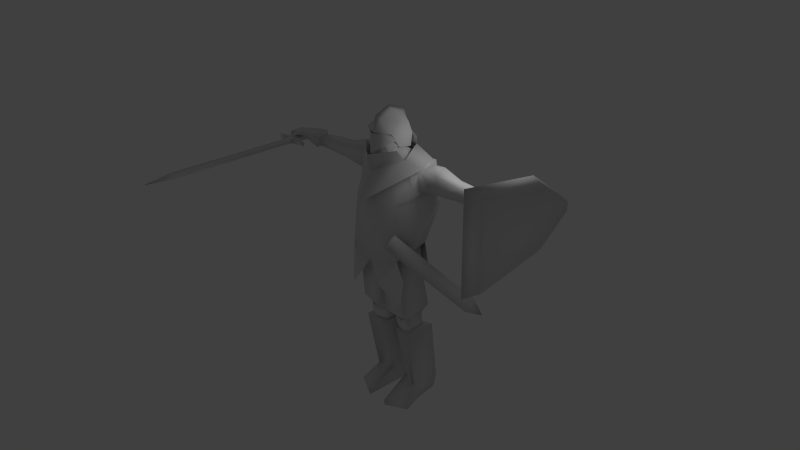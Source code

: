 # Source: knight.blend  (saved by Blender 2.56.2; exported with 4.5.12 LTS)
import bpy
from mathutils import Matrix  # noqa: F401  (used for matrix-valued properties, if any)

bpy.ops.wm.read_factory_settings(use_empty=True)
scene = bpy.context.scene
scene.name = 'Scene'

# ---- collections
col_collection_1 = bpy.data.collections.new('Collection 1'); scene.collection.children.link(col_collection_1)
col_collection_2 = bpy.data.collections.new('Collection 2'); scene.collection.children.link(col_collection_2)
col_collection_2.hide_render = True
col_collection_2.hide_viewport = True

# ---- materials (node trees are filled in below, after node groups)
mat_knight = bpy.data.materials.new('knight')
mat_knight.alpha_threshold = 0.0
mat_knight.use_transparent_shadow = False
mat_knight.roughness = 0.5
mat_knight.specular_intensity = 0.0
mat_knight.line_color = (0.0, 0.0, 0.0, 1.0)

# ---- material node trees

# ---- world
world_world = bpy.data.worlds.new('World'); scene.world = world_world
world_world.color = (0.05088, 0.05088, 0.05088)
world_world.use_sun_shadow = False
world_world.sun_shadow_jitter_overblur = 0.0
world_world.cycles.sampling_method = 'MANUAL'
world_world.cycles.sample_map_resolution = 256

# ---- cameras
cam_camera = bpy.data.cameras.new('Camera')
cam_camera.clip_end = 100.0
cam_camera.lens = 35.0
cam_camera.ortho_scale = 7.314
cam_camera.dof.focus_distance = 0.0
cam_camera.dof.aperture_fstop = 128.0

# ---- lights
light_lamp = bpy.data.lights.new('Lamp', 'POINT')
light_lamp.transmission_factor = 0.0
light_lamp.cutoff_distance = 30.0
light_lamp.energy = 100.0
light_lamp.shadow_buffer_clip_start = 1.001
light_lamp.shadow_soft_size = 1.0
light_lamp.shadow_maximum_resolution = 0.006
light_lamp.use_absolute_resolution = True
light_lamp.cycles.use_multiple_importance_sampling = False

# ---- meshes
me_cube_008 = bpy.data.meshes.new('Cube.008')
me_cube_008.from_pydata([(7.103, 1.409, 4.731), (7.78, 1.322, 4.46), (7.78, 1.322, 1.531), (7.103, 1.409, 1.26), (7.103, -2.843, 5.428), (7.78, -2.444, 5.049), (7.78, -2.444, 0.9416), (7.103, -2.843, 0.5625), (7.103, 3.389, 2.735), (7.78, 3.076, 2.776), (7.78, 3.076, 3.215), (7.103, 3.389, 3.256), (-6.259, -0.4343, 3.104), (-8.327, -0.4343, 3.104), (-6.259, -0.4343, 2.936), (-8.327, -0.4343, 2.936), (-6.534, -0.5699, 2.936), (-8.051, -0.5699, 2.936), (-6.534, -0.5699, 3.104), (-8.051, -0.5699, 3.104), (-7.135, -0.527, 3.152), (-7.451, -0.527, 3.152), (-7.135, -0.527, 2.888), (-7.451, -0.527, 2.888), (-7.135, -0.1787, 2.888), (-7.451, -0.1787, 2.888), (-7.135, -0.1787, 3.152), (-7.451, -0.1787, 3.152), (-7.135, 1.31, 2.883), (-7.451, 1.31, 2.883), (-7.135, 1.31, 3.158), (-7.451, 1.31, 3.158), (-7.586, -0.958, 2.984), (-7.0, -0.958, 2.984), (-7.586, -0.958, 3.057), (-7.0, -0.958, 3.057), (-7.614, -7.278, 2.98), (-6.971, -7.278, 2.98), (-7.614, -7.278, 3.061), (-6.971, -7.278, 3.061), (-7.298, -8.851, 2.973), (-7.298, -8.851, 3.004), (-0.6495, -0.1104, 4.636), (0.6495, -0.1104, 4.636), (0.0, 0.9645, 4.521), (-0.7475, 0.517, 4.578), (0.7475, 0.517, 4.578), (-0.3608, 0.8216, 4.584), (0.3608, 0.8216, 4.584), (0.0, -1.105, 5.431), (0.0, 0.9645, 5.163), (-0.8423, 0.5264, 5.253), (0.8423, 0.5264, 5.253), (-0.3608, 0.8216, 5.262), (0.3608, 0.8216, 5.262), (0.0, 0.8296, 6.165), (-0.7686, 0.369, 5.793), (0.7686, 0.369, 5.793), (-0.1443, 0.6502, 6.035), (0.1443, 0.6502, 6.035), (0.0, -0.1514, 6.522), (-0.6802, -0.1489, 5.935), (0.6802, -0.1489, 5.935), (-0.1319, -0.05634, 6.345), (0.1319, -0.05634, 6.345), (0.0, -0.9444, 6.206), (-0.8114, -0.7346, 5.437), (0.8114, -0.7346, 5.437), (-0.1404, -0.7764, 5.999), (0.1404, -0.7764, 5.999), (0.007444, -1.309, 4.474), (-0.007444, -1.174, 5.416), (-0.7442, -0.6498, 5.008), (0.7442, -0.6498, 5.008), (-0.7687, -0.6941, 5.434), (0.7687, -0.6941, 5.434), (-0.6736, 0.1369, 5.021), (0.6736, 0.1369, 5.021), (-0.6866, 0.1557, 5.435), (0.6866, 0.1557, 5.435), (0.8038, 0.842, 4.621), (-0.8038, 0.842, 4.621), (0.0, 1.003, 4.601), (1.087, -0.1999, 4.126), (-1.087, -0.1999, 4.126), (0.0, -1.32, 3.659), (1.632, 1.013, 4.086), (-1.632, 1.013, 4.086), (2.041, 0.06191, 3.913), (-2.041, 0.06191, 3.913), (0.0, 1.846, 3.787), (1.047, -0.658, 4.712), (-0.9911, -0.6423, 4.735), (0.01824, -1.589, 4.502), (0.0, -2.086, 2.291), (0.9403, 0.7304, 5.039), (-0.9403, 0.7304, 5.039), (0.0, 0.9955, 5.288), (1.717, 0.06522, 2.745), (-1.717, 0.06522, 2.745), (1.717, 1.306, 2.561), (-1.717, 1.306, 2.561), (1.726, 0.9076, 3.825), (-1.726, 0.9076, 3.825), (1.717, 0.1029, 3.669), (-1.717, 0.1029, 3.669), (7.152, -0.4303, 3.4), (-7.152, -0.4303, 3.4), (7.143, -0.4277, 3.312), (-7.143, -0.4277, 3.312), (7.293, -0.3794, 3.369), (-7.293, -0.3794, 3.369), (7.286, -0.3799, 3.287), (-7.286, -0.3799, 3.287), (7.182, -0.109, 3.212), (-7.182, -0.109, 3.212), (7.236, 0.6276, 3.176), (-7.236, 0.6276, 3.176), (7.187, 0.5388, 3.463), (-7.187, 0.5388, 3.463), (7.206, -0.1092, 3.431), (-7.206, -0.1092, 3.431), (5.706, 0.1524, 3.004), (-5.706, 0.1524, 3.004), (5.757, 0.7163, 3.004), (-5.757, 0.7163, 3.004), (5.714, 0.5893, 3.504), (-5.714, 0.5893, 3.504), (5.734, 0.1241, 3.394), (-5.734, 0.1241, 3.394), (1.435, -0.8595, -1.84), (-1.435, -0.8595, -1.84), (0.6939, -1.067, -0.6599), (-0.6939, -1.067, -0.6599), (3.976, 0.9635, 2.745), (-3.976, 0.9635, 2.745), (4.029, 0.5717, 2.745), (-4.029, 0.5717, 2.745), (4.451, 0.9286, 2.755), (-4.451, 0.9286, 2.755), (4.422, 0.5592, 2.755), (-4.422, 0.5592, 2.755), (4.209, 0.9729, 2.744), (-4.209, 0.9729, 2.744), (4.225, 0.5466, 2.744), (-4.225, 0.5466, 2.744), (2.713, 0.1352, 2.81), (-2.713, 0.1352, 2.81), (2.698, 1.21, 2.651), (-2.698, 1.21, 2.651), (2.636, 0.8334, 3.952), (-2.636, 0.8334, 3.952), (2.737, 0.1678, 3.722), (-2.737, 0.1678, 3.722), (6.786, -0.04676, 3.286), (-6.786, -0.04676, 3.286), (6.837, 0.6229, 3.262), (-6.837, 0.6229, 3.262), (6.79, 0.5302, 3.57), (-6.79, 0.5302, 3.57), (6.81, -0.05586, 3.522), (-6.81, -0.05586, 3.522), (7.731, -0.1713, 3.138), (-7.731, -0.1713, 3.138), (7.787, 0.6323, 3.09), (-7.787, 0.6323, 3.09), (7.754, -0.1626, 3.339), (-7.754, -0.1626, 3.339), (7.738, 0.5474, 3.356), (-7.738, 0.5474, 3.356), (1.695, -0.7363, -9.492), (-1.695, -0.7363, -9.492), (0.5919, -1.321, -9.492), (-0.5919, -1.321, -9.492), (0.5329, -1.345, -9.224), (-0.5329, -1.345, -9.224), (1.675, -0.8549, -9.21), (-1.675, -0.8549, -9.21), (1.447, 1.637, -8.582), (-1.447, 1.637, -8.582), (0.4384, 1.653, -8.414), (-0.4384, 1.653, -8.414), (1.362, 0.06961, -8.481), (-1.362, 0.06961, -8.481), (0.429, 0.3905, -8.393), (-0.429, 0.3905, -8.393), (1.574, 1.164, -5.13), (-1.574, 1.164, -5.13), (0.15, 0.9392, -5.158), (-0.15, 0.9392, -5.158), (1.577, -0.4248, -5.191), (-1.577, -0.4248, -5.191), (0.3719, -0.2485, -5.253), (-0.3719, -0.2485, -5.253), (1.24, 1.664, -9.493), (-1.24, 1.664, -9.493), (0.4721, 1.581, -9.486), (-0.4721, 1.581, -9.486), (0.499, 0.5605, -9.492), (-0.499, 0.5605, -9.492), (1.398, 0.3188, -9.492), (-1.398, 0.3188, -9.492), (1.011, -0.5, -4.449), (-1.011, -0.5, -4.449), (0.5673, -0.3894, -4.503), (-0.5673, -0.3894, -4.503), (1.029, -0.2996, -5.091), (-1.029, -0.2996, -5.091), (0.6908, -0.2152, -5.131), (-0.6908, -0.2152, -5.131), (0.5425, -0.286, -4.883), (-0.5425, -0.286, -4.883), (1.108, -0.4226, -4.817), (-1.108, -0.4226, -4.817), (1.221, 0.7906, -4.841), (-1.221, 0.7906, -4.841), (0.2868, 0.7396, -4.905), (-0.2868, 0.7396, -4.905), (1.398, -0.2594, -4.798), (-1.398, -0.2594, -4.798), (0.2564, -0.04998, -4.905), (-0.2564, -0.04998, -4.905), (1.191, 0.8886, -5.139), (-1.191, 0.8886, -5.139), (0.4282, 0.8262, -5.197), (-0.4282, 0.8262, -5.197), (0.4811, 0.03601, -5.273), (-0.4811, 0.03601, -5.273), (1.274, -0.1394, -5.184), (-1.274, -0.1394, -5.184), (1.465, 0.9799, -3.88), (-1.465, 0.9799, -3.88), (0.06903, 0.8196, -4.15), (-0.06903, 0.8196, -4.15), (1.476, -0.6771, -3.818), (-1.476, -0.6771, -3.818), (0.2892, -0.7382, -4.007), (-0.2892, -0.7382, -4.007), (1.139, 0.8349, -4.417), (-1.139, 0.8349, -4.417), (0.3009, 0.7755, -4.496), (-0.3009, 0.7755, -4.496), (0.3347, -0.2155, -4.406), (-0.3347, -0.2155, -4.406), (1.22, -0.3986, -4.301), (-1.22, -0.3986, -4.301), (0.0, 1.176, -1.274), (1.164, 0.8215, -1.775), (-1.164, 0.8215, -1.775), (0.0, 0.7117, -2.127), (0.06427, 0.697, -2.479), (-0.06427, 0.697, -2.479), (0.0, -0.9043, -2.032), (0.08026, -0.834, -2.259), (-0.08026, -0.834, -2.259), (1.11, 0.76, -0.1677), (-1.11, 0.76, -0.1677), (0.0, 0.8696, -0.1199), (1.384, -0.6948, -0.3718), (-1.384, -0.6948, -0.3718), (0.0, -1.287, -0.8819), (5.693, -0.01142, 2.915), (-5.693, -0.01142, 2.915), (5.767, 0.8644, 2.914), (-5.767, 0.8644, 2.914), (5.735, -0.05549, 3.516), (-5.735, -0.05549, 3.516), (5.694, 0.7002, 3.693), (-5.694, 0.7002, 3.693), (4.233, 0.3106, 2.841), (-4.233, 0.3106, 2.841), (4.196, 1.209, 2.841), (-4.196, 1.209, 2.841), (4.13, 0.799, 3.591), (-4.13, 0.799, 3.591), (4.29, 0.2654, 3.455), (-4.29, 0.2654, 3.455), (4.543, 0.3268, 2.849), (-4.543, 0.3268, 2.849), (4.641, 1.144, 2.849), (-4.641, 1.144, 2.849), (4.598, 0.2857, 3.439), (-4.598, 0.2857, 3.439), (4.617, 0.7778, 3.568), (-4.617, 0.7778, 3.568), (3.923, 0.3339, 2.832), (-3.923, 0.3339, 2.832), (3.777, 1.218, 2.832), (-3.777, 1.218, 2.832), (3.983, 0.2894, 3.47), (-3.983, 0.2894, 3.47), (3.681, 0.8147, 3.611), (-3.681, 0.8147, 3.611), (1.704, -1.169, -2.97), (-1.704, -1.169, -2.97), (0.7391, -1.641, -2.004), (-0.7391, -1.641, -2.004), (1.809, -1.032, -1.656), (-1.809, -1.032, -1.656), (0.0, 1.169, -0.4509), (0.0, -1.495, -0.8744), (1.29, 0.9325, -0.394), (-1.29, 0.9325, -0.394), (1.534, -1.197, -0.5897), (-1.534, -1.197, -0.5897), (1.36, 1.115, -1.826), (-1.36, 1.115, -1.826), (0.0, 1.513, -2.751), (1.07, -0.001496, 4.081), (-1.07, -0.001496, 4.081), (1.273, -1.082, 2.166), (-1.273, -1.082, 2.166), (1.022, 0.9195, 4.109), (-1.022, 0.9195, 4.109), (1.804, 1.525, 1.94), (-1.804, 1.525, 1.94), (0.0, -0.7633, 3.993), (0.0, -1.467, 2.387), (0.0, 1.405, 4.109), (0.0, 1.894, 2.323), (1.796, 0.05053, 3.934), (-1.796, 0.05053, 3.874), (1.769, -0.3383, 2.643), (-1.769, -0.3383, 2.643), (1.795, 1.127, 4.017), (-1.795, 1.127, 4.017), (1.808, 1.399, 2.445), (-1.808, 1.399, 2.445), (0.0, 0.7584, 4.397), (0.4956, 0.179, 4.668), (-0.4956, 0.179, 4.668), (0.0, 0.8507, 5.203), (0.6937, 0.1567, 4.984), (-0.6937, 0.1567, 4.984), (0.7146, 0.3098, 5.763), (-0.7146, 0.3098, 5.763), (0.0, 0.3606, 6.12), (0.4864, -0.4014, 4.341), (-0.4864, -0.4014, 4.341), (0.0, -0.6178, 4.139), (0.4997, -0.7653, 5.561), (-0.4997, -0.7653, 5.561), (0.0, -0.9065, 5.704), (0.577, -0.728, 4.413), (-0.577, -0.728, 4.531), (0.0, -1.212, 4.139), (3.068, 2.513, -3.466), (3.304, 2.43, -3.45), (3.151, 1.894, -3.974), (2.915, 1.977, -3.99), (1.452, -1.257, 0.8591), (1.688, -1.34, 0.8751), (1.536, -1.876, 0.3512), (1.3, -1.793, 0.3353), (3.446, 2.894, -4.511)], [], [(4, 7, 6, 5), (0, 4, 5, 1), (1, 5, 6, 2), (2, 6, 7, 3), (4, 0, 3, 7), (2, 3, 8, 9), (3, 0, 11, 8), (0, 1, 10, 11), (1, 2, 9, 10), (11, 10, 9, 8), (14, 12, 18, 16), (19, 13, 15, 17), (12, 14, 24, 26), (25, 15, 13, 27), (18, 12, 26, 20), (27, 13, 19, 21), (22, 24, 14, 16), (15, 25, 23, 17), (20, 22, 16, 18), (17, 23, 21, 19), (30, 26, 24, 28), (25, 27, 31, 29), (24, 25, 29, 28), (28, 29, 31, 30), (26, 30, 31, 27), (20, 26, 27, 21), (22, 23, 25, 24), (23, 22, 33, 32), (20, 21, 34, 35), (21, 23, 32, 34), (22, 20, 35, 33), (32, 33, 37, 36), (35, 34, 38, 39), (34, 32, 36, 38), (33, 35, 39, 37), (36, 37, 40), (38, 41, 39), (41, 40, 37, 39), (41, 38, 36, 40), (42, 66, 51, 45), (52, 67, 43, 46), (47, 53, 50, 44), (50, 54, 48, 44), (45, 51, 53, 47), (54, 52, 46, 48), (56, 51, 66, 61), (67, 52, 57, 62), (49, 65, 68, 66), (69, 65, 49, 67), (53, 58, 55, 50), (55, 59, 54, 50), (51, 56, 58, 53), (59, 57, 52, 54), (58, 63, 60, 55), (60, 64, 59, 55), (56, 61, 63, 58), (64, 62, 57, 59), (63, 68, 65, 60), (65, 69, 64, 60), (61, 66, 68, 63), (69, 67, 62, 64), (72, 70, 71, 74), (71, 70, 73, 75), (74, 78, 76, 72), (77, 79, 75, 73), (80, 83, 88, 86), (89, 84, 81, 87), (80, 86, 90, 82), (90, 87, 81, 82), (85, 83, 91, 93), (92, 84, 85, 93), (83, 85, 94, 88), (94, 85, 84, 89), (80, 82, 97, 95), (97, 82, 81, 96), (326, 100, 98, 322), (99, 101, 327, 323), (322, 98, 104, 320), (105, 99, 323, 321), (324, 320, 104, 102), (105, 321, 325, 103), (326, 324, 102, 100), (103, 325, 327, 101), (148, 146, 98, 100), (99, 147, 149, 101), (146, 152, 104, 98), (105, 153, 147, 99), (150, 148, 100, 102), (101, 149, 151, 103), (152, 150, 102, 104), (103, 151, 153, 105), (319, 314, 301, 299), (302, 315, 319, 299), (314, 310, 303, 301), (304, 311, 315, 302), (317, 300, 303, 310), (304, 300, 317, 311), (301, 255, 257, 299), (257, 256, 302, 299), (303, 258, 255, 301), (256, 259, 304, 302), (303, 132, 258), (259, 133, 304), (303, 300, 260, 132), (260, 300, 304, 133), (307, 299, 301, 305), (302, 299, 307, 306), (303, 300, 295, 297), (296, 300, 304, 298), (108, 112, 110, 106), (111, 113, 109, 107), (160, 154, 108, 106), (109, 155, 161, 107), (120, 160, 106, 110), (107, 161, 121, 111), (154, 114, 112, 108), (113, 115, 155, 109), (114, 120, 110, 112), (111, 121, 115, 113), (116, 164, 162, 114), (163, 165, 117, 115), (156, 116, 114, 154), (115, 117, 157, 155), (114, 162, 166, 120), (167, 163, 115, 121), (118, 168, 164, 116), (165, 169, 119, 117), (158, 118, 116, 156), (117, 119, 159, 157), (120, 166, 168, 118), (169, 167, 121, 119), (160, 120, 118, 158), (119, 121, 161, 159), (265, 261, 154, 160), (155, 262, 266, 161), (124, 263, 261, 122), (262, 264, 125, 123), (279, 124, 122, 277), (123, 125, 280, 278), (122, 261, 265, 128), (266, 262, 123, 129), (277, 122, 128, 281), (129, 123, 278, 282), (126, 267, 263, 124), (264, 268, 127, 125), (283, 126, 124, 279), (125, 127, 284, 280), (128, 265, 267, 126), (268, 266, 129, 127), (281, 128, 126, 283), (127, 129, 282, 284), (247, 130, 234, 230), (235, 131, 248, 231), (258, 130, 247, 255), (248, 131, 259, 256), (258, 132, 253, 130), (254, 133, 259, 131), (253, 236, 234, 130), (235, 237, 254, 131), (260, 252, 253, 132), (254, 252, 260, 133), (142, 138, 140, 144), (141, 139, 143, 145), (134, 142, 144, 136), (145, 143, 135, 137), (285, 287, 134, 136), (135, 288, 286, 137), (279, 277, 140, 138), (141, 278, 280, 139), (287, 271, 142, 134), (143, 272, 288, 135), (271, 279, 138, 142), (139, 280, 272, 143), (277, 269, 144, 140), (145, 270, 278, 141), (269, 285, 136, 144), (137, 286, 270, 145), (283, 279, 271, 273), (272, 280, 284, 274), (291, 273, 271, 287), (272, 274, 292, 288), (148, 287, 285, 146), (286, 288, 149, 147), (146, 285, 289, 152), (290, 286, 147, 153), (150, 291, 287, 148), (288, 292, 151, 149), (152, 289, 291, 150), (292, 290, 153, 151), (263, 156, 154, 261), (155, 157, 264, 262), (267, 158, 156, 263), (157, 159, 268, 264), (265, 160, 158, 267), (159, 161, 266, 268), (168, 166, 162, 164), (163, 167, 169, 165), (174, 172, 170, 176), (171, 173, 175, 177), (198, 200, 170, 172), (171, 201, 199, 173), (184, 198, 172, 174), (173, 199, 185, 175), (200, 182, 176, 170), (177, 183, 201, 171), (182, 184, 174, 176), (175, 185, 183, 177), (182, 200, 194, 178), (195, 201, 183, 179), (190, 182, 178, 186), (179, 183, 191, 187), (178, 194, 196, 180), (197, 195, 179, 181), (186, 178, 180, 188), (181, 179, 187, 189), (180, 196, 198, 184), (199, 197, 181, 185), (188, 180, 184, 192), (185, 181, 189, 193), (192, 184, 182, 190), (183, 185, 193, 191), (200, 198, 196, 194), (197, 199, 201, 195), (228, 190, 186, 222), (187, 191, 229, 223), (222, 186, 188, 224), (189, 187, 223, 225), (224, 188, 192, 226), (193, 189, 225, 227), (226, 192, 190, 228), (191, 193, 227, 229), (210, 208, 206, 212), (207, 209, 211, 213), (204, 210, 212, 202), (213, 211, 205, 203), (244, 242, 204, 202), (205, 243, 245, 203), (226, 228, 206, 208), (207, 229, 227, 209), (220, 226, 208, 210), (209, 227, 221, 211), (242, 220, 210, 204), (211, 221, 243, 205), (228, 218, 212, 206), (213, 219, 229, 207), (218, 244, 202, 212), (203, 245, 219, 213), (218, 228, 222, 214), (223, 229, 219, 215), (244, 218, 214, 238), (215, 219, 245, 239), (214, 222, 224, 216), (225, 223, 215, 217), (238, 214, 216, 240), (217, 215, 239, 241), (216, 224, 226, 220), (227, 225, 217, 221), (240, 216, 220, 242), (221, 217, 241, 243), (234, 244, 238, 230), (239, 245, 235, 231), (230, 238, 240, 232), (241, 239, 231, 233), (247, 230, 232, 250), (233, 231, 248, 251), (232, 240, 242, 236), (243, 241, 233, 237), (250, 232, 236, 253), (237, 233, 251, 254), (236, 242, 244, 234), (245, 243, 237, 235), (247, 250, 249, 246), (249, 251, 248, 246), (255, 247, 246, 257), (246, 248, 256, 257), (253, 252, 249, 250), (249, 252, 254, 251), (269, 277, 281, 275), (282, 278, 270, 276), (285, 269, 275, 289), (276, 270, 286, 290), (275, 281, 283, 273), (284, 282, 276, 274), (289, 275, 273, 291), (274, 276, 290, 292), (297, 295, 293), (294, 296, 298), (310, 308, 316, 317), (316, 309, 311, 317), (314, 319, 318, 312), (318, 319, 315, 313), (308, 310, 322, 320), (323, 311, 309, 321), (324, 326, 314, 312), (315, 327, 325, 313), (326, 322, 310, 314), (311, 323, 327, 315), (312, 308, 320, 324), (321, 309, 313, 325), (343, 337, 329, 332), (330, 338, 344, 333), (328, 331, 332, 329), (333, 331, 328, 330), (343, 332, 334, 340), (335, 333, 344, 341), (334, 332, 331, 336), (331, 333, 335, 336), (340, 334, 336, 342), (336, 335, 341, 342), (345, 339, 337, 343), (338, 339, 345, 344), (343, 340, 342, 345), (342, 341, 344, 345), (308, 312, 329, 337), (330, 313, 309, 338), (312, 318, 328, 329), (328, 318, 313, 330), (308, 337, 339, 316), (339, 338, 309, 316), (346, 354, 349), (354, 346, 347), (354, 347, 348), (354, 348, 349), (350, 353, 352, 351), (346, 350, 351, 347), (347, 351, 352, 348), (348, 352, 353, 349), (350, 346, 349, 353)])
me_cube_008.polygons.foreach_set('use_smooth', [True] * 328)
_uv = me_cube_008.uv_layers.new(name='UVTex')
_uv.uv.foreach_set('vector', [0.9144, 0.2878, 0.756, 0.2883, 0.7805, 0.2634, 0.8921, 0.2634, 0.9144, 0.141, 0.9144, 0.2878, 0.8921, 0.2634, 0.8873, 0.1489, 0.8873, 0.1489, 0.8921, 0.2634, 0.7805, 0.2634, 0.7906, 0.1489, 0.7906, 0.1489, 0.7805, 0.2634, 0.756, 0.2883, 0.7657, 0.1359, 0.7642, 0.01974, 0.7397, 0.1691, 0.6178, 0.1691, 0.5932, 0.01979, 0.7906, 0.1489, 0.7657, 0.1359, 0.8305, 0.06876, 0.8356, 0.09648, 0.6178, 0.1691, 0.7397, 0.1691, 0.6879, 0.2387, 0.6696, 0.2387, 0.9144, 0.141, 0.8873, 0.1489, 0.8495, 0.09648, 0.8546, 0.06818, 0.8873, 0.1489, 0.7906, 0.1489, 0.8356, 0.09648, 0.8495, 0.09648, 0.8546, 0.06818, 0.8495, 0.09648, 0.8356, 0.09648, 0.8305, 0.06876, 0.9768, 0.08221, 0.9768, 0.08641, 0.9691, 0.08641, 0.9691, 0.08221, 0.9341, 0.08724, 0.9264, 0.08724, 0.9264, 0.08303, 0.9341, 0.08303, 0.9432, 0.07546, 0.9396, 0.07546, 0.9386, 0.05624, 0.9442, 0.05624, 0.9663, 0.05574, 0.9653, 0.07495, 0.9617, 0.07495, 0.9607, 0.05574, 0.859, 0.4535, 0.8501, 0.4492, 0.8784, 0.441, 0.8784, 0.4522, 0.8885, 0.441, 0.9168, 0.4492, 0.9079, 0.4535, 0.8885, 0.4522, 0.9592, 0.4521, 0.9592, 0.4409, 0.9875, 0.4491, 0.9786, 0.4535, 0.9209, 0.4491, 0.9491, 0.4409, 0.9491, 0.4521, 0.9297, 0.4535, 0.9541, 0.08762, 0.9541, 0.08101, 0.9691, 0.08221, 0.9691, 0.08641, 0.9341, 0.08303, 0.9492, 0.08183, 0.9492, 0.08844, 0.9341, 0.08724, 0.9443, 0.0249, 0.9442, 0.05624, 0.9386, 0.05624, 0.9385, 0.0249, 0.9663, 0.05574, 0.9607, 0.05574, 0.9606, 0.02439, 0.9664, 0.02439, 0.9592, 0.4409, 0.9491, 0.4409, 0.9491, 0.3931, 0.9592, 0.3931, 0.9496, 0.0489, 0.9496, 0.04073, 0.9567, 0.04073, 0.9567, 0.0489, 0.8784, 0.441, 0.8784, 0.3931, 0.8885, 0.3931, 0.8885, 0.441, 0.8784, 0.4522, 0.8784, 0.441, 0.8885, 0.441, 0.8885, 0.4522, 0.9592, 0.4521, 0.9491, 0.4521, 0.9491, 0.4409, 0.9592, 0.4409, 0.9491, 0.4521, 0.9592, 0.4521, 0.9636, 0.4663, 0.9447, 0.4663, 0.8784, 0.4522, 0.8885, 0.4522, 0.8929, 0.4664, 0.874, 0.4664, 0.951, 0.1008, 0.9728, 0.1008, 0.9649, 0.1739, 0.9589, 0.1739, 0.9291, 0.1008, 0.951, 0.1008, 0.943, 0.174, 0.937, 0.174, 0.9447, 0.4663, 0.9636, 0.4663, 0.9685, 0.6101, 0.9496, 0.6101, 0.874, 0.4664, 0.8929, 0.4664, 0.8886, 0.6101, 0.8697, 0.6101, 0.9589, 0.1739, 0.9649, 0.1739, 0.9619, 0.264, 0.9559, 0.264, 0.937, 0.174, 0.943, 0.174, 0.9401, 0.2642, 0.934, 0.2642, 0.9496, 0.6101, 0.9685, 0.6101, 0.9589, 0.6563, 0.8886, 0.6101, 0.8793, 0.6563, 0.8697, 0.6101, 0.9384, 0.3547, 0.9324, 0.3551, 0.934, 0.2642, 0.9401, 0.2642, 0.9591, 0.3541, 0.9559, 0.264, 0.9619, 0.264, 0.9651, 0.3547, 0.5455, 0.9029, 0.5229, 0.9548, 0.5045, 0.9032, 0.5207, 0.8763, 0.4462, 0.9034, 0.4282, 0.9551, 0.4053, 0.9033, 0.43, 0.8765, 0.4961, 0.8653, 0.4877, 0.8934, 0.4754, 0.8879, 0.4753, 0.86, 0.4754, 0.8879, 0.4631, 0.8935, 0.4545, 0.8654, 0.4753, 0.86, 0.5207, 0.8763, 0.5045, 0.9032, 0.4877, 0.8934, 0.4961, 0.8653, 0.4631, 0.8935, 0.4462, 0.9034, 0.43, 0.8765, 0.4545, 0.8654, 0.4939, 0.9152, 0.5045, 0.9032, 0.5229, 0.9548, 0.4958, 0.929, 0.4282, 0.9551, 0.4462, 0.9034, 0.4569, 0.9153, 0.4551, 0.9291, 0.4756, 0.9804, 0.4755, 0.9508, 0.4854, 0.9495, 0.5229, 0.9548, 0.4657, 0.9496, 0.4755, 0.9508, 0.4756, 0.9804, 0.4282, 0.9551, 0.4877, 0.8934, 0.4822, 0.9135, 0.4754, 0.9116, 0.4754, 0.8879, 0.4754, 0.9116, 0.4686, 0.9135, 0.4631, 0.8935, 0.4754, 0.8879, 0.5045, 0.9032, 0.4939, 0.9152, 0.4822, 0.9135, 0.4877, 0.8934, 0.4686, 0.9135, 0.4569, 0.9153, 0.4462, 0.9034, 0.4631, 0.8935, 0.4822, 0.9135, 0.4821, 0.9288, 0.4755, 0.931, 0.4754, 0.9116, 0.4755, 0.931, 0.4688, 0.9288, 0.4686, 0.9135, 0.4754, 0.9116, 0.4939, 0.9152, 0.4958, 0.929, 0.4821, 0.9288, 0.4822, 0.9135, 0.4688, 0.9288, 0.4551, 0.9291, 0.4569, 0.9153, 0.4686, 0.9135, 0.4821, 0.9288, 0.4854, 0.9495, 0.4755, 0.9508, 0.4755, 0.931, 0.4755, 0.9508, 0.4657, 0.9496, 0.4688, 0.9288, 0.4755, 0.931, 0.4958, 0.929, 0.5229, 0.9548, 0.4854, 0.9495, 0.4821, 0.9288, 0.4657, 0.9496, 0.4282, 0.9551, 0.4551, 0.9291, 0.4688, 0.9288, 0.4305, 0.8226, 0.4741, 0.7953, 0.4754, 0.8419, 0.4338, 0.8429, 0.4754, 0.8419, 0.4741, 0.7953, 0.5192, 0.8201, 0.5171, 0.8405, 0.4338, 0.8429, 0.3885, 0.839, 0.3911, 0.8198, 0.4305, 0.8226, 0.5584, 0.8149, 0.562, 0.834, 0.5171, 0.8405, 0.5192, 0.8201, 0.6989, 0.9095, 0.7258, 0.8563, 0.7752, 0.8748, 0.7475, 0.9249, 0.5578, 0.8758, 0.6072, 0.8572, 0.6317, 0.9106, 0.5843, 0.9253, 0.6989, 0.9095, 0.7475, 0.9249, 0.6654, 0.9745, 0.6651, 0.9211, 0.6654, 0.9745, 0.5843, 0.9253, 0.6317, 0.9106, 0.6651, 0.9211, 0.6665, 0.7961, 0.7258, 0.8563, 0.6882, 0.852, 0.6673, 0.838, 0.6455, 0.8545, 0.6072, 0.8572, 0.6665, 0.7961, 0.6673, 0.838, 0.7258, 0.8563, 0.6665, 0.7961, 0.6662, 0.716, 0.7752, 0.8748, 0.6662, 0.716, 0.6665, 0.7961, 0.6072, 0.8572, 0.5578, 0.8758, 0.6989, 0.9095, 0.6651, 0.9211, 0.6648, 0.9022, 0.6881, 0.8945, 0.6648, 0.9022, 0.6651, 0.9211, 0.6317, 0.9106, 0.6422, 0.8959, 0.2907, 0.2204, 0.2837, 0.2247, 0.2697, 0.225, 0.2626, 0.2182, 0.1175, 0.2259, 0.1036, 0.2257, 0.09644, 0.2216, 0.1246, 0.219, 0.2626, 0.2182, 0.2697, 0.225, 0.2705, 0.2363, 0.2673, 0.2429, 0.1169, 0.2371, 0.1175, 0.2259, 0.1246, 0.219, 0.1201, 0.2437, 0.2834, 0.2438, 0.2673, 0.2429, 0.2705, 0.2363, 0.2798, 0.2387, 0.1169, 0.2371, 0.1201, 0.2437, 0.104, 0.2448, 0.1076, 0.2397, 0.2907, 0.2204, 0.2834, 0.2438, 0.2798, 0.2387, 0.2837, 0.2247, 0.1076, 0.2397, 0.104, 0.2448, 0.09644, 0.2216, 0.1036, 0.2257, 0.7114, 0.58, 0.7114, 0.616, 0.6783, 0.618, 0.6783, 0.5766, 0.8299, 0.4722, 0.7948, 0.47, 0.7948, 0.4318, 0.8299, 0.4282, 0.7114, 0.616, 0.7158, 0.6454, 0.6823, 0.6487, 0.6783, 0.618, 0.8257, 0.5048, 0.7901, 0.5013, 0.7948, 0.47, 0.8299, 0.4722, 0.718, 0.5348, 0.7114, 0.58, 0.6783, 0.5766, 0.6875, 0.5335, 0.8299, 0.4282, 0.7948, 0.4318, 0.7877, 0.3838, 0.8201, 0.3825, 0.7158, 0.6454, 0.7174, 0.669, 0.6872, 0.6757, 0.6823, 0.6487, 0.8205, 0.5335, 0.7884, 0.5264, 0.7901, 0.5013, 0.8257, 0.5048, 0.3581, 0.231, 0.2993, 0.2136, 0.3138, 0.1301, 0.3579, 0.1302, 0.07238, 0.1315, 0.08777, 0.2148, 0.02924, 0.2329, 0.02822, 0.1321, 0.2993, 0.2136, 0.2332, 0.1991, 0.2442, 0.1065, 0.3138, 0.1301, 0.1409, 0.1087, 0.1537, 0.1995, 0.08777, 0.2148, 0.07238, 0.1315, 0.1935, 0.197, 0.1929, 0.09557, 0.2442, 0.1065, 0.2332, 0.1991, 0.1409, 0.1087, 0.1929, 0.09557, 0.1935, 0.197, 0.1537, 0.1995, 0.5819, 0.08387, 0.5679, 0.08286, 0.5526, 0.03438, 0.5718, 0.0276, 0.4247, 0.03775, 0.3992, 0.06788, 0.3889, 0.06438, 0.413, 0.02716, 0.5352, 0.17, 0.5382, 0.1441, 0.5679, 0.08286, 0.5819, 0.08387, 0.3992, 0.06788, 0.4021, 0.1206, 0.3963, 0.146, 0.3889, 0.06438, 0.5352, 0.17, 0.5009, 0.1564, 0.5382, 0.1441, 0.4021, 0.1206, 0.4332, 0.1447, 0.3963, 0.146, 0.5352, 0.17, 0.4637, 0.17, 0.4653, 0.1603, 0.5009, 0.1564, 0.4653, 0.1603, 0.4637, 0.17, 0.3963, 0.146, 0.4332, 0.1447, 0.3641, 0.04868, 0.3579, 0.1302, 0.3138, 0.1301, 0.313, 0.07916, 0.07238, 0.1315, 0.02822, 0.1321, 0.02113, 0.05065, 0.07257, 0.08055, 0.2442, 0.1065, 0.1929, 0.09557, 0.225, 0.05254, 0.2605, 0.07093, 0.1603, 0.05296, 0.1929, 0.09557, 0.1409, 0.1087, 0.1242, 0.07328, 0.5916, 0.6751, 0.5976, 0.6741, 0.5979, 0.6773, 0.592, 0.6786, 0.5558, 0.7025, 0.5563, 0.6993, 0.5621, 0.7008, 0.5615, 0.7042, 0.5721, 0.6836, 0.5711, 0.6743, 0.5916, 0.6751, 0.592, 0.6786, 0.5621, 0.7008, 0.5826, 0.7014, 0.581, 0.7106, 0.5615, 0.7042, 0.3711, 0.6861, 0.3681, 0.6664, 0.3868, 0.6835, 0.3845, 0.6906, 0.2689, 0.6838, 0.2874, 0.6664, 0.2846, 0.6861, 0.2713, 0.6909, 0.4137, 0.6648, 0.412, 0.6842, 0.3985, 0.6893, 0.396, 0.6825, 0.5092, 0.6964, 0.4963, 0.6902, 0.4963, 0.6707, 0.5124, 0.6898, 0.6085, 0.6697, 0.6092, 0.6783, 0.5979, 0.6773, 0.5976, 0.6741, 0.5558, 0.7025, 0.5443, 0.7027, 0.5457, 0.6942, 0.5563, 0.6993, 0.4474, 0.6848, 0.4493, 0.7114, 0.4107, 0.7109, 0.412, 0.6842, 0.4952, 0.7169, 0.4567, 0.714, 0.461, 0.6876, 0.4963, 0.6902, 0.4458, 0.6653, 0.4474, 0.6848, 0.412, 0.6842, 0.4137, 0.6648, 0.4963, 0.6902, 0.461, 0.6876, 0.4642, 0.6684, 0.4963, 0.6707, 0.6085, 0.6697, 0.6302, 0.6672, 0.6309, 0.6751, 0.6092, 0.6783, 0.5229, 0.698, 0.5242, 0.6901, 0.5457, 0.6942, 0.5443, 0.7027, 0.6065, 0.6294, 0.6328, 0.6377, 0.6336, 0.6516, 0.6071, 0.6444, 0.5261, 0.5945, 0.5293, 0.581, 0.5567, 0.5774, 0.5535, 0.592, 0.5876, 0.6219, 0.6065, 0.6294, 0.6071, 0.6444, 0.588, 0.638, 0.5535, 0.592, 0.5567, 0.5774, 0.5766, 0.5734, 0.5734, 0.5891, 0.3711, 0.6861, 0.3742, 0.7131, 0.3396, 0.7129, 0.3395, 0.6856, 0.3165, 0.7124, 0.2819, 0.7132, 0.2846, 0.6861, 0.3162, 0.6851, 0.3681, 0.6664, 0.3711, 0.6861, 0.3395, 0.6856, 0.3394, 0.6655, 0.3162, 0.6851, 0.2846, 0.6861, 0.2874, 0.6664, 0.316, 0.665, 0.5298, 0.6836, 0.5281, 0.6599, 0.5711, 0.6743, 0.5721, 0.6836, 0.5826, 0.7014, 0.6266, 0.6901, 0.6231, 0.7136, 0.581, 0.7106, 0.4477, 0.6061, 0.455, 0.611, 0.4129, 0.6095, 0.4209, 0.6053, 0.5019, 0.6156, 0.4598, 0.6134, 0.4671, 0.6093, 0.4938, 0.6107, 0.7755, 0.5837, 0.8135, 0.588, 0.8159, 0.6069, 0.7753, 0.6095, 0.6838, 0.4604, 0.6863, 0.4403, 0.7266, 0.4357, 0.7269, 0.4631, 0.5216, 0.6634, 0.5281, 0.6599, 0.5298, 0.6836, 0.5228, 0.6788, 0.6231, 0.7136, 0.6266, 0.6901, 0.6328, 0.6941, 0.6305, 0.7094, 0.7753, 0.6095, 0.8159, 0.6069, 0.8197, 0.6197, 0.7803, 0.63, 0.6797, 0.474, 0.6838, 0.4604, 0.7269, 0.4631, 0.7215, 0.485, 0.5261, 0.6202, 0.5334, 0.6123, 0.533, 0.6516, 0.5268, 0.6457, 0.6251, 0.6123, 0.6316, 0.5734, 0.6375, 0.5825, 0.6322, 0.6075, 0.7813, 0.5585, 0.8176, 0.5707, 0.8135, 0.588, 0.7755, 0.5837, 0.6863, 0.4403, 0.6819, 0.4219, 0.7204, 0.4089, 0.7266, 0.4357, 0.3611, 0.6058, 0.3678, 0.614, 0.33, 0.612, 0.3378, 0.6046, 0.3245, 0.6114, 0.2868, 0.614, 0.2933, 0.6057, 0.3166, 0.6042, 0.7803, 0.63, 0.8197, 0.6197, 0.821, 0.6359, 0.7842, 0.6478, 0.6783, 0.4912, 0.6797, 0.474, 0.7215, 0.485, 0.7174, 0.5038, 0.1746, 0.6923, 0.1064, 0.7047, 0.09589, 0.6246, 0.1609, 0.6067, 0.08997, 0.6253, 0.08442, 0.7015, 0.01935, 0.6936, 0.02759, 0.6119, 0.1261, 0.7615, 0.1064, 0.7047, 0.1746, 0.6923, 0.1867, 0.7567, 0.01935, 0.6936, 0.08442, 0.7015, 0.06891, 0.7563, 0.01143, 0.755, 0.177, 0.5477, 0.1438, 0.537, 0.1252, 0.4701, 0.1732, 0.4861, 0.1002, 0.4701, 0.08159, 0.537, 0.04839, 0.5477, 0.05225, 0.4861, 0.1252, 0.4701, 0.1222, 0.3971, 0.1721, 0.4032, 0.1732, 0.4861, 0.05331, 0.4032, 0.1032, 0.3971, 0.1002, 0.4701, 0.05225, 0.4861, 0.1127, 0.5307, 0.1127, 0.4801, 0.1252, 0.4701, 0.1438, 0.537, 0.1002, 0.4701, 0.1127, 0.4801, 0.1127, 0.5307, 0.08159, 0.537, 0.7625, 0.5896, 0.7698, 0.5906, 0.7698, 0.602, 0.7637, 0.6028, 0.7327, 0.4552, 0.7327, 0.4431, 0.7405, 0.442, 0.7392, 0.456, 0.7553, 0.59, 0.7625, 0.5896, 0.7637, 0.6028, 0.7575, 0.6024, 0.7392, 0.456, 0.7405, 0.442, 0.7481, 0.4424, 0.7458, 0.4556, 0.7535, 0.6112, 0.7482, 0.5813, 0.7553, 0.59, 0.7575, 0.6024, 0.7481, 0.4424, 0.7557, 0.4332, 0.75, 0.4649, 0.7458, 0.4556, 0.7755, 0.5837, 0.7753, 0.6095, 0.7698, 0.602, 0.7698, 0.5906, 0.7327, 0.4552, 0.7269, 0.4631, 0.7266, 0.4357, 0.7327, 0.4431, 0.7482, 0.5813, 0.762, 0.5819, 0.7625, 0.5896, 0.7553, 0.59, 0.7405, 0.442, 0.7409, 0.4338, 0.7557, 0.4332, 0.7481, 0.4424, 0.762, 0.5819, 0.7755, 0.5837, 0.7698, 0.5906, 0.7625, 0.5896, 0.7327, 0.4431, 0.7266, 0.4357, 0.7409, 0.4338, 0.7405, 0.442, 0.7753, 0.6095, 0.7646, 0.611, 0.7637, 0.6028, 0.7698, 0.602, 0.7392, 0.456, 0.7383, 0.4648, 0.7269, 0.4631, 0.7327, 0.4552, 0.7646, 0.611, 0.7535, 0.6112, 0.7575, 0.6024, 0.7637, 0.6028, 0.7458, 0.4556, 0.75, 0.4649, 0.7383, 0.4648, 0.7392, 0.456, 0.7813, 0.5585, 0.7755, 0.5837, 0.762, 0.5819, 0.765, 0.5546, 0.7409, 0.4338, 0.7266, 0.4357, 0.7204, 0.4089, 0.7378, 0.4048, 0.7504, 0.5517, 0.765, 0.5546, 0.762, 0.5819, 0.7482, 0.5813, 0.7409, 0.4338, 0.7378, 0.4048, 0.7533, 0.4017, 0.7557, 0.4332, 0.7114, 0.58, 0.7482, 0.5813, 0.7535, 0.6112, 0.7114, 0.616, 0.75, 0.4649, 0.7557, 0.4332, 0.7948, 0.4318, 0.7948, 0.47, 0.7114, 0.616, 0.7535, 0.6112, 0.7586, 0.6344, 0.7158, 0.6454, 0.7446, 0.4896, 0.75, 0.4649, 0.7948, 0.47, 0.7901, 0.5013, 0.718, 0.5348, 0.7504, 0.5517, 0.7482, 0.5813, 0.7114, 0.58, 0.7557, 0.4332, 0.7533, 0.4017, 0.7877, 0.3838, 0.7948, 0.4318, 0.7158, 0.6454, 0.7586, 0.6344, 0.7527, 0.6561, 0.7174, 0.669, 0.7509, 0.5126, 0.7446, 0.4896, 0.7901, 0.5013, 0.7884, 0.5264, 0.455, 0.611, 0.4458, 0.6653, 0.4137, 0.6648, 0.4129, 0.6095, 0.4963, 0.6707, 0.4642, 0.6684, 0.4598, 0.6134, 0.5019, 0.6156, 0.5334, 0.6123, 0.5876, 0.6219, 0.588, 0.638, 0.533, 0.6516, 0.5734, 0.5891, 0.5766, 0.5734, 0.6316, 0.5734, 0.6251, 0.6123, 0.3678, 0.614, 0.3681, 0.6664, 0.3394, 0.6655, 0.33, 0.612, 0.316, 0.665, 0.2874, 0.6664, 0.2868, 0.614, 0.3245, 0.6114, 0.4472, 0.5947, 0.4123, 0.5924, 0.4123, 0.5824, 0.452, 0.5816, 0.4607, 0.5925, 0.4614, 0.5825, 0.4964, 0.5825, 0.5004, 0.5959, 0.365, 0.2525, 0.3695, 0.2484, 0.3924, 0.2636, 0.3875, 0.2682, 0.3924, 0.2636, 0.4181, 0.2538, 0.4216, 0.2588, 0.3963, 0.2692, 0.6069, 0.4362, 0.6302, 0.4457, 0.6347, 0.4751, 0.603, 0.4871, 0.611, 0.3416, 0.6159, 0.3123, 0.6394, 0.3032, 0.6424, 0.3542, 0.5639, 0.2488, 0.5655, 0.2187, 0.6154, 0.2288, 0.6144, 0.2362, 0.441, 0.2118, 0.4919, 0.2118, 0.4874, 0.2416, 0.4404, 0.2193, 0.4705, 0.3705, 0.4608, 0.3964, 0.4378, 0.3736, 0.4417, 0.3664, 0.5751, 0.3817, 0.5475, 0.3986, 0.5439, 0.3711, 0.5729, 0.3738, 0.3736, 0.2912, 0.3518, 0.2929, 0.365, 0.2525, 0.3875, 0.2682, 0.4216, 0.2588, 0.4256, 0.3011, 0.4047, 0.2947, 0.3963, 0.2692, 0.4608, 0.3964, 0.4705, 0.3705, 0.5063, 0.374, 0.5025, 0.3986, 0.5082, 0.3664, 0.5439, 0.3711, 0.5475, 0.3986, 0.5063, 0.3912, 0.4378, 0.482, 0.4608, 0.3964, 0.5025, 0.3986, 0.4795, 0.4883, 0.5063, 0.3912, 0.5475, 0.3986, 0.5504, 0.4872, 0.5082, 0.4839, 0.3942, 0.4166, 0.3994, 0.392, 0.4203, 0.392, 0.4215, 0.421, 0.3551, 0.392, 0.376, 0.392, 0.3812, 0.4166, 0.354, 0.421, 0.3912, 0.5107, 0.3942, 0.4166, 0.4215, 0.421, 0.4301, 0.5108, 0.354, 0.421, 0.3812, 0.4166, 0.3843, 0.5107, 0.3454, 0.5108, 0.5307, 0.2413, 0.5384, 0.2133, 0.5655, 0.2187, 0.5639, 0.2488, 0.4919, 0.2118, 0.5195, 0.2119, 0.5215, 0.2408, 0.4874, 0.2416, 0.5315, 0.3316, 0.5307, 0.2413, 0.5639, 0.2488, 0.5641, 0.3353, 0.4874, 0.2416, 0.5215, 0.2408, 0.5027, 0.3292, 0.4701, 0.3264, 0.3544, 0.3635, 0.3518, 0.2929, 0.3736, 0.2912, 0.3813, 0.3643, 0.4047, 0.2947, 0.4256, 0.3011, 0.4077, 0.3694, 0.3813, 0.3643, 0.6302, 0.4457, 0.6069, 0.4362, 0.6096, 0.4086, 0.6305, 0.409, 0.6371, 0.2756, 0.6394, 0.3032, 0.6159, 0.3123, 0.6162, 0.2756, 0.4441, 0.4911, 0.4378, 0.482, 0.4795, 0.4883, 0.4708, 0.4973, 0.5082, 0.4839, 0.5504, 0.4872, 0.5421, 0.4946, 0.5147, 0.4946, 0.4025, 0.5165, 0.3912, 0.5107, 0.4301, 0.5108, 0.4232, 0.5153, 0.3454, 0.5108, 0.3843, 0.5107, 0.3729, 0.5165, 0.3523, 0.5153, 0.5352, 0.339, 0.5315, 0.3316, 0.5641, 0.3353, 0.5567, 0.339, 0.4701, 0.3264, 0.5027, 0.3292, 0.4977, 0.3357, 0.4766, 0.3314, 0.3556, 0.3701, 0.3544, 0.3635, 0.3813, 0.3643, 0.3736, 0.3694, 0.3813, 0.3643, 0.4077, 0.3694, 0.405, 0.3756, 0.3876, 0.371, 0.1376, 0.3505, 0.1448, 0.3406, 0.1584, 0.3449, 0.1601, 0.357, 0.06705, 0.3449, 0.08056, 0.3406, 0.08784, 0.3505, 0.06527, 0.357, 0.138, 0.3663, 0.1376, 0.3505, 0.1601, 0.357, 0.1542, 0.37, 0.06527, 0.357, 0.08784, 0.3505, 0.08743, 0.3663, 0.07125, 0.37, 0.1617, 0.3797, 0.1251, 0.3698, 0.138, 0.3663, 0.1542, 0.37, 0.08743, 0.3663, 0.1003, 0.3698, 0.06369, 0.3797, 0.07125, 0.37, 0.1349, 0.3283, 0.1696, 0.3376, 0.1584, 0.3449, 0.1448, 0.3406, 0.06705, 0.3449, 0.05577, 0.3376, 0.09053, 0.3283, 0.08056, 0.3406, 0.1223, 0.345, 0.1349, 0.3283, 0.1448, 0.3406, 0.1376, 0.3505, 0.08056, 0.3406, 0.09053, 0.3283, 0.1031, 0.345, 0.08784, 0.3505, 0.1251, 0.3698, 0.1223, 0.345, 0.1376, 0.3505, 0.138, 0.3663, 0.08784, 0.3505, 0.1031, 0.345, 0.1003, 0.3698, 0.08743, 0.3663, 0.1696, 0.3376, 0.1749, 0.3572, 0.1601, 0.357, 0.1584, 0.3449, 0.06527, 0.357, 0.05049, 0.3572, 0.05577, 0.3376, 0.06705, 0.3449, 0.1749, 0.3572, 0.1617, 0.3797, 0.1542, 0.37, 0.1601, 0.357, 0.07125, 0.37, 0.06369, 0.3797, 0.05049, 0.3572, 0.06527, 0.357, 0.1012, 0.5782, 0.103, 0.5611, 0.1444, 0.554, 0.143, 0.5667, 0.04026, 0.5612, 0.07973, 0.5657, 0.08238, 0.5818, 0.04228, 0.5732, 0.1018, 0.6004, 0.1012, 0.5782, 0.143, 0.5667, 0.1493, 0.5832, 0.04228, 0.5732, 0.08238, 0.5818, 0.08308, 0.6027, 0.0373, 0.5891, 0.1857, 0.3447, 0.1861, 0.3318, 0.2174, 0.3283, 0.224, 0.3405, 0.266, 0.3283, 0.2973, 0.3318, 0.2977, 0.3447, 0.2594, 0.3405, 0.1897, 0.3621, 0.1857, 0.3447, 0.224, 0.3405, 0.224, 0.3573, 0.2594, 0.3405, 0.2977, 0.3447, 0.2937, 0.3621, 0.2594, 0.3573, 0.2575, 0.792, 0.2619, 0.8044, 0.2314, 0.8105, 0.2266, 0.794, 0.2314, 0.5459, 0.2619, 0.552, 0.2575, 0.5644, 0.2266, 0.5625, 0.2579, 0.7759, 0.2575, 0.792, 0.2266, 0.794, 0.2189, 0.7746, 0.2266, 0.5625, 0.2575, 0.5644, 0.2579, 0.5805, 0.2189, 0.5818, 0.09589, 0.6246, 0.1018, 0.6004, 0.1493, 0.5832, 0.1609, 0.6067, 0.0373, 0.5891, 0.08308, 0.6027, 0.08997, 0.6253, 0.02759, 0.6119, 0.177, 0.3853, 0.1897, 0.3621, 0.224, 0.3573, 0.2341, 0.3713, 0.2594, 0.3573, 0.2937, 0.3621, 0.3064, 0.3853, 0.2493, 0.3713, 0.1944, 0.4712, 0.177, 0.3853, 0.2341, 0.3713, 0.2312, 0.4404, 0.2493, 0.3713, 0.3064, 0.3853, 0.289, 0.4712, 0.2522, 0.4404, 0.2592, 0.7596, 0.2579, 0.7759, 0.2189, 0.7746, 0.1974, 0.7604, 0.2189, 0.5818, 0.2579, 0.5805, 0.2592, 0.5968, 0.1974, 0.596, 0.2468, 0.6949, 0.2592, 0.7596, 0.1974, 0.7604, 0.1863, 0.6928, 0.1974, 0.596, 0.2592, 0.5968, 0.2468, 0.6615, 0.1863, 0.6636, 0.1222, 0.3971, 0.1251, 0.3698, 0.1617, 0.3797, 0.1721, 0.4032, 0.06369, 0.3797, 0.1003, 0.3698, 0.1032, 0.3971, 0.05331, 0.4032, 0.1944, 0.4712, 0.2312, 0.4404, 0.2417, 0.4545, 0.2417, 0.4927, 0.2417, 0.4545, 0.2522, 0.4404, 0.289, 0.4712, 0.2417, 0.4927, 0.1956, 0.5373, 0.1944, 0.4712, 0.2417, 0.4927, 0.2417, 0.5396, 0.2417, 0.4927, 0.289, 0.4712, 0.2878, 0.5373, 0.2417, 0.5396, 0.1863, 0.6928, 0.183, 0.6782, 0.2464, 0.6782, 0.2468, 0.6949, 0.2464, 0.6782, 0.183, 0.6782, 0.1863, 0.6636, 0.2468, 0.6615, 0.7646, 0.611, 0.7753, 0.6095, 0.7803, 0.63, 0.7696, 0.6318, 0.7215, 0.485, 0.7269, 0.4631, 0.7383, 0.4648, 0.733, 0.4869, 0.7535, 0.6112, 0.7646, 0.611, 0.7696, 0.6318, 0.7586, 0.6344, 0.733, 0.4869, 0.7383, 0.4648, 0.75, 0.4649, 0.7446, 0.4896, 0.7696, 0.6318, 0.7803, 0.63, 0.7842, 0.6478, 0.7675, 0.6519, 0.7174, 0.5038, 0.7215, 0.485, 0.733, 0.4869, 0.7351, 0.5083, 0.7586, 0.6344, 0.7696, 0.6318, 0.7675, 0.6519, 0.7527, 0.6561, 0.7351, 0.5083, 0.733, 0.4869, 0.7446, 0.4896, 0.7509, 0.5126, 0.2605, 0.07093, 0.225, 0.05254, 0.2798, 0.02459, 0.1052, 0.0256, 0.1603, 0.05296, 0.1242, 0.07328, 0.2332, 0.1991, 0.2443, 0.2694, 0.1938, 0.2593, 0.1935, 0.197, 0.1938, 0.2593, 0.1434, 0.27, 0.1537, 0.1995, 0.1935, 0.197, 0.2993, 0.2136, 0.3581, 0.231, 0.3338, 0.2969, 0.2921, 0.2868, 0.05424, 0.2985, 0.02924, 0.2329, 0.08777, 0.2148, 0.0958, 0.2879, 0.2443, 0.2694, 0.2332, 0.1991, 0.2626, 0.2182, 0.2673, 0.2429, 0.1246, 0.219, 0.1537, 0.1995, 0.1434, 0.27, 0.1201, 0.2437, 0.2834, 0.2438, 0.2907, 0.2204, 0.2993, 0.2136, 0.2921, 0.2868, 0.08777, 0.2148, 0.09644, 0.2216, 0.104, 0.2448, 0.0958, 0.2879, 0.2907, 0.2204, 0.2626, 0.2182, 0.2332, 0.1991, 0.2993, 0.2136, 0.1537, 0.1995, 0.1246, 0.219, 0.09644, 0.2216, 0.08777, 0.2148, 0.2921, 0.2868, 0.2443, 0.2694, 0.2673, 0.2429, 0.2834, 0.2438, 0.1201, 0.2437, 0.1434, 0.27, 0.0958, 0.2879, 0.104, 0.2448, 0.2316, 0.8776, 0.2485, 0.8617, 0.2947, 0.8912, 0.2871, 0.9111, 0.1053, 0.8904, 0.1504, 0.8596, 0.1655, 0.8824, 0.1136, 0.9108, 0.3445, 0.8999, 0.3345, 0.9367, 0.2871, 0.9111, 0.2947, 0.8912, 0.1136, 0.9108, 0.06568, 0.9374, 0.05469, 0.9, 0.1053, 0.8904, 0.2316, 0.8776, 0.2871, 0.9111, 0.2871, 0.9463, 0.2313, 0.9438, 0.1137, 0.9463, 0.1136, 0.9108, 0.1655, 0.8824, 0.1684, 0.9435, 0.2871, 0.9463, 0.2871, 0.9111, 0.3345, 0.9367, 0.2968, 0.9844, 0.06568, 0.9374, 0.1136, 0.9108, 0.1137, 0.9463, 0.1044, 0.9844, 0.2313, 0.9438, 0.2871, 0.9463, 0.2968, 0.9844, 0.2217, 0.9729, 0.1044, 0.9844, 0.1137, 0.9463, 0.1684, 0.9435, 0.1782, 0.972, 0.1999, 0.8818, 0.1992, 0.8405, 0.2485, 0.8617, 0.2316, 0.8776, 0.1504, 0.8596, 0.1992, 0.8405, 0.1999, 0.8818, 0.1655, 0.8824, 0.2316, 0.8776, 0.2313, 0.9438, 0.2002, 0.9524, 0.1999, 0.8818, 0.2002, 0.9524, 0.1684, 0.9435, 0.1655, 0.8824, 0.1999, 0.8818, 0.2995, 0.8389, 0.3426, 0.8472, 0.2947, 0.8912, 0.2485, 0.8617, 0.1053, 0.8904, 0.05581, 0.8456, 0.1002, 0.8366, 0.1504, 0.8596, 0.3426, 0.8472, 0.3778, 0.8901, 0.3445, 0.8999, 0.2947, 0.8912, 0.05469, 0.9, 0.0201, 0.8905, 0.05581, 0.8456, 0.1053, 0.8904, 0.2995, 0.8389, 0.2485, 0.8617, 0.1992, 0.8405, 0.1994, 0.8275, 0.1992, 0.8405, 0.1504, 0.8596, 0.1002, 0.8366, 0.1994, 0.8275, 0.8641, 0.7573, 0.8766, 0.7205, 0.8894, 0.7574, 0.9236, 0.7205, 0.9362, 0.8071, 0.9175, 0.8073, 0.8479, 0.7205, 0.8605, 0.7574, 0.835, 0.7575, 0.9058, 0.7205, 0.913, 0.8072, 0.8945, 0.8075, 0.9626, 0.7289, 0.9369, 0.7289, 0.9369, 0.7205, 0.9626, 0.7205, 0.9362, 0.8071, 0.9362, 0.9515, 0.9175, 0.9511, 0.9175, 0.8073, 0.8605, 0.7574, 0.8605, 0.9512, 0.835, 0.9512, 0.835, 0.7575, 0.913, 0.8072, 0.9138, 0.9509, 0.8953, 0.9506, 0.8945, 0.8075, 0.8641, 0.9507, 0.8641, 0.7573, 0.8894, 0.7574, 0.8894, 0.9507])
_ca = me_cube_008.color_attributes.new('Col', 'BYTE_COLOR', 'CORNER')
_ca.data.foreach_set('color', [1.0, 1.0, 1.0, 1.0, 1.0, 1.0, 1.0, 1.0, 1.0, 1.0, 1.0, 1.0, 1.0, 1.0, 1.0, 1.0, 1.0, 1.0, 1.0, 1.0, 1.0, 1.0, 1.0, 1.0, 1.0, 1.0, 1.0, 1.0, 1.0, 1.0, 1.0, 1.0, 1.0, 1.0, 1.0, 1.0, 1.0, 1.0, 1.0, 1.0, 1.0, 1.0, 1.0, 1.0, 1.0, 1.0, 1.0, 1.0, 1.0, 1.0, 1.0, 1.0, 1.0, 1.0, 1.0, 1.0, 1.0, 1.0, 1.0, 1.0, 1.0, 1.0, 1.0, 1.0, 1.0, 1.0, 1.0, 1.0, 1.0, 1.0, 1.0, 1.0, 1.0, 1.0, 1.0, 1.0, 1.0, 1.0, 1.0, 1.0, 1.0, 1.0, 1.0, 1.0, 1.0, 1.0, 1.0, 1.0, 1.0, 1.0, 1.0, 1.0, 1.0, 1.0, 1.0, 1.0, 1.0, 1.0, 1.0, 1.0, 1.0, 1.0, 1.0, 1.0, 1.0, 1.0, 1.0, 1.0, 1.0, 1.0, 1.0, 1.0, 1.0, 1.0, 1.0, 1.0, 1.0, 1.0, 1.0, 1.0, 1.0, 1.0, 1.0, 1.0, 1.0, 1.0, 1.0, 1.0, 1.0, 1.0, 1.0, 1.0, 1.0, 1.0, 1.0, 1.0, 1.0, 1.0, 1.0, 1.0, 1.0, 1.0, 1.0, 1.0, 1.0, 1.0, 1.0, 1.0, 1.0, 1.0, 1.0, 1.0, 1.0, 1.0, 1.0, 1.0, 1.0, 1.0, 1.0, 1.0, 1.0, 1.0, 1.0, 1.0, 1.0, 1.0, 1.0, 1.0, 1.0, 1.0, 1.0, 1.0, 1.0, 1.0, 1.0, 1.0, 1.0, 1.0, 1.0, 1.0, 1.0, 1.0, 1.0, 1.0, 1.0, 1.0, 1.0, 1.0, 1.0, 1.0, 1.0, 1.0, 1.0, 1.0, 1.0, 1.0, 1.0, 1.0, 1.0, 1.0, 1.0, 1.0, 1.0, 1.0, 1.0, 1.0, 1.0, 1.0, 1.0, 1.0, 1.0, 1.0, 1.0, 1.0, 1.0, 1.0, 1.0, 1.0, 1.0, 1.0, 1.0, 1.0, 1.0, 1.0, 1.0, 1.0, 1.0, 1.0, 1.0, 1.0, 1.0, 1.0, 1.0, 1.0, 1.0, 1.0, 1.0, 1.0, 1.0, 1.0, 1.0, 1.0, 1.0, 1.0, 1.0, 1.0, 1.0, 1.0, 1.0, 1.0, 1.0, 1.0, 1.0, 1.0, 1.0, 1.0, 1.0, 1.0, 1.0, 1.0, 1.0, 1.0, 1.0, 1.0, 1.0, 1.0, 1.0, 1.0, 1.0, 1.0, 1.0, 1.0, 1.0, 1.0, 1.0, 1.0, 1.0, 1.0, 1.0, 1.0, 1.0, 1.0, 1.0, 1.0, 1.0, 1.0, 1.0, 1.0, 1.0, 1.0, 1.0, 1.0, 1.0, 1.0, 1.0, 1.0, 1.0, 1.0, 1.0, 1.0, 1.0, 1.0, 1.0, 1.0, 1.0, 1.0, 1.0, 1.0, 1.0, 1.0, 1.0, 1.0, 1.0, 1.0, 1.0, 1.0, 1.0, 1.0, 1.0, 1.0, 1.0, 1.0, 1.0, 1.0, 1.0, 1.0, 1.0, 1.0, 1.0, 1.0, 1.0, 1.0, 1.0, 1.0, 1.0, 1.0, 1.0, 1.0, 1.0, 1.0, 1.0, 1.0, 1.0, 1.0, 1.0, 1.0, 1.0, 1.0, 1.0, 1.0, 1.0, 1.0, 1.0, 1.0, 1.0, 1.0, 1.0, 1.0, 1.0, 1.0, 1.0, 1.0, 1.0, 1.0, 1.0, 1.0, 1.0, 1.0, 1.0, 1.0, 1.0, 1.0, 1.0, 1.0, 1.0, 1.0, 1.0, 1.0, 1.0, 1.0, 1.0, 1.0, 1.0, 1.0, 1.0, 1.0, 1.0, 1.0, 1.0, 1.0, 1.0, 1.0, 1.0, 1.0, 1.0, 1.0, 1.0, 1.0, 1.0, 1.0, 1.0, 1.0, 1.0, 1.0, 1.0, 1.0, 1.0, 1.0, 1.0, 1.0, 1.0, 1.0, 1.0, 1.0, 1.0, 1.0, 1.0, 1.0, 1.0, 1.0, 1.0, 1.0, 1.0, 1.0, 1.0, 1.0, 1.0, 1.0, 1.0, 1.0, 1.0, 1.0, 1.0, 1.0, 1.0, 1.0, 1.0, 1.0, 1.0, 1.0, 1.0, 1.0, 1.0, 1.0, 1.0, 1.0, 1.0, 1.0, 1.0, 1.0, 1.0, 1.0, 1.0, 1.0, 1.0, 1.0, 1.0, 1.0, 1.0, 1.0, 1.0, 1.0, 1.0, 1.0, 1.0, 1.0, 1.0, 1.0, 1.0, 1.0, 1.0, 1.0, 1.0, 1.0, 1.0, 1.0, 1.0, 1.0, 1.0, 1.0, 1.0, 1.0, 1.0, 1.0, 1.0, 1.0, 1.0, 1.0, 1.0, 1.0, 1.0, 1.0, 1.0, 1.0, 1.0, 1.0, 1.0, 1.0, 1.0, 1.0, 1.0, 1.0, 1.0, 1.0, 1.0, 1.0, 1.0, 1.0, 1.0, 1.0, 1.0, 1.0, 1.0, 1.0, 1.0, 1.0, 1.0, 1.0, 1.0, 1.0, 1.0, 1.0, 1.0, 1.0, 1.0, 1.0, 1.0, 1.0, 1.0, 1.0, 1.0, 1.0, 1.0, 1.0, 1.0, 1.0, 1.0, 1.0, 1.0, 1.0, 1.0, 1.0, 1.0, 1.0, 1.0, 1.0, 1.0, 1.0, 1.0, 1.0, 1.0, 1.0, 1.0, 1.0, 1.0, 1.0, 1.0, 1.0, 1.0, 1.0, 1.0, 1.0, 1.0, 1.0, 1.0, 1.0, 1.0, 1.0, 1.0, 1.0, 1.0, 1.0, 1.0, 1.0, 1.0, 1.0, 1.0, 1.0, 1.0, 1.0, 1.0, 1.0, 1.0, 1.0, 1.0, 1.0, 1.0, 1.0, 1.0, 1.0, 1.0, 1.0, 1.0, 1.0, 1.0, 1.0, 1.0, 1.0, 1.0, 1.0, 1.0, 1.0, 1.0, 1.0, 1.0, 1.0, 1.0, 1.0, 1.0, 1.0, 1.0, 1.0, 1.0, 1.0, 1.0, 1.0, 1.0, 1.0, 1.0, 1.0, 1.0, 1.0, 1.0, 1.0, 1.0, 1.0, 1.0, 1.0, 1.0, 1.0, 1.0, 1.0, 1.0, 1.0, 1.0, 1.0, 1.0, 1.0, 1.0, 1.0, 1.0, 1.0, 1.0, 1.0, 1.0, 1.0, 1.0, 1.0, 1.0, 1.0, 1.0, 1.0, 1.0, 1.0, 1.0, 1.0, 1.0, 1.0, 1.0, 1.0, 1.0, 1.0, 1.0, 1.0, 1.0, 1.0, 1.0, 1.0, 1.0, 1.0, 1.0, 1.0, 1.0, 1.0, 1.0, 1.0, 1.0, 1.0, 1.0, 1.0, 1.0, 1.0, 1.0, 1.0, 1.0, 1.0, 1.0, 1.0, 1.0, 1.0, 1.0, 1.0, 1.0, 1.0, 1.0, 1.0, 1.0, 1.0, 1.0, 1.0, 1.0, 1.0, 1.0, 1.0, 1.0, 1.0, 1.0, 1.0, 1.0, 1.0, 1.0, 1.0, 1.0, 1.0, 1.0, 1.0, 1.0, 1.0, 1.0, 1.0, 1.0, 1.0, 1.0, 1.0, 1.0, 1.0, 1.0, 1.0, 1.0, 1.0, 1.0, 1.0, 1.0, 1.0, 1.0, 1.0, 1.0, 1.0, 1.0, 1.0, 1.0, 1.0, 1.0, 1.0, 1.0, 1.0, 1.0, 1.0, 1.0, 1.0, 1.0, 1.0, 1.0, 1.0, 1.0, 1.0, 1.0, 1.0, 1.0, 1.0, 1.0, 1.0, 1.0, 1.0, 1.0, 1.0, 1.0, 1.0, 1.0, 1.0, 1.0, 1.0, 1.0, 1.0, 1.0, 1.0, 1.0, 1.0, 1.0, 1.0, 1.0, 1.0, 1.0, 1.0, 1.0, 1.0, 1.0, 1.0, 1.0, 1.0, 1.0, 1.0, 1.0, 1.0, 1.0, 1.0, 1.0, 1.0, 1.0, 1.0, 1.0, 1.0, 1.0, 1.0, 1.0, 1.0, 1.0, 1.0, 1.0, 1.0, 1.0, 1.0, 1.0, 1.0, 1.0, 1.0, 1.0, 1.0, 1.0, 1.0, 1.0, 1.0, 1.0, 1.0, 1.0, 1.0, 1.0, 1.0, 1.0, 1.0, 1.0, 1.0, 1.0, 1.0, 1.0, 1.0, 1.0, 1.0, 1.0, 1.0, 1.0, 1.0, 1.0, 1.0, 1.0, 1.0, 1.0, 1.0, 1.0, 1.0, 1.0, 1.0, 1.0, 1.0, 1.0, 1.0, 1.0, 1.0, 1.0, 1.0, 1.0, 1.0, 1.0, 1.0, 1.0, 1.0, 1.0, 1.0, 1.0, 1.0, 1.0, 1.0, 1.0, 1.0, 1.0, 1.0, 1.0, 1.0, 1.0, 1.0, 1.0, 1.0, 1.0, 1.0, 1.0, 1.0, 1.0, 1.0, 1.0, 1.0, 1.0, 1.0, 1.0, 1.0, 1.0, 1.0, 1.0, 1.0, 1.0, 1.0, 1.0, 1.0, 1.0, 1.0, 1.0, 1.0, 1.0, 1.0, 1.0, 1.0, 1.0, 1.0, 1.0, 1.0, 1.0, 1.0, 1.0, 1.0, 1.0, 1.0, 1.0, 1.0, 1.0, 1.0, 1.0, 1.0, 1.0, 1.0, 1.0, 1.0, 1.0, 1.0, 1.0, 1.0, 1.0, 1.0, 1.0, 1.0, 1.0, 1.0, 1.0, 1.0, 1.0, 1.0, 1.0, 1.0, 1.0, 1.0, 1.0, 1.0, 1.0, 1.0, 1.0, 1.0, 1.0, 1.0, 1.0, 1.0, 1.0, 1.0, 1.0, 1.0, 1.0, 1.0, 1.0, 1.0, 1.0, 1.0, 1.0, 1.0, 1.0, 1.0, 1.0, 1.0, 1.0, 1.0, 1.0, 1.0, 1.0, 1.0, 1.0, 1.0, 1.0, 1.0, 1.0, 1.0, 1.0, 1.0, 1.0, 1.0, 1.0, 1.0, 1.0, 1.0, 1.0, 1.0, 1.0, 1.0, 1.0, 1.0, 1.0, 1.0, 1.0, 1.0, 1.0, 1.0, 1.0, 1.0, 1.0, 1.0, 1.0, 1.0, 1.0, 1.0, 1.0, 1.0, 1.0, 1.0, 1.0, 1.0, 1.0, 1.0, 1.0, 1.0, 1.0, 1.0, 1.0, 1.0, 1.0, 1.0, 1.0, 1.0, 1.0, 1.0, 1.0, 1.0, 1.0, 1.0, 1.0, 1.0, 1.0, 1.0, 1.0, 1.0, 1.0, 1.0, 1.0, 1.0, 1.0, 1.0, 1.0, 1.0, 1.0, 1.0, 1.0, 1.0, 1.0, 1.0, 1.0, 1.0, 1.0, 1.0, 1.0, 1.0, 1.0, 1.0, 1.0, 1.0, 1.0, 1.0, 1.0, 1.0, 1.0, 1.0, 1.0, 1.0, 1.0, 1.0, 1.0, 1.0, 1.0, 1.0, 1.0, 1.0, 1.0, 1.0, 1.0, 1.0, 1.0, 1.0, 1.0, 1.0, 1.0, 1.0, 1.0, 1.0, 1.0, 1.0, 1.0, 1.0, 1.0, 1.0, 1.0, 1.0, 1.0, 1.0, 1.0, 1.0, 1.0, 1.0, 1.0, 1.0, 1.0, 1.0, 1.0, 1.0, 1.0, 1.0, 1.0, 1.0, 1.0, 1.0, 1.0, 1.0, 1.0, 1.0, 1.0, 1.0, 1.0, 1.0, 1.0, 1.0, 1.0, 1.0, 1.0, 1.0, 1.0, 1.0, 1.0, 1.0, 1.0, 1.0, 1.0, 1.0, 1.0, 1.0, 1.0, 1.0, 1.0, 1.0, 1.0, 1.0, 1.0, 1.0, 1.0, 1.0, 1.0, 1.0, 1.0, 1.0, 1.0, 1.0, 1.0, 1.0, 1.0, 1.0, 1.0, 1.0, 1.0, 1.0, 1.0, 1.0, 1.0, 1.0, 1.0, 1.0, 1.0, 1.0, 1.0, 1.0, 1.0, 1.0, 1.0, 1.0, 1.0, 1.0, 1.0, 1.0, 1.0, 1.0, 1.0, 1.0, 1.0, 1.0, 1.0, 1.0, 1.0, 1.0, 1.0, 1.0, 1.0, 1.0, 1.0, 1.0, 1.0, 1.0, 1.0, 1.0, 1.0, 1.0, 1.0, 1.0, 1.0, 1.0, 1.0, 1.0, 1.0, 1.0, 1.0, 1.0, 1.0, 1.0, 1.0, 1.0, 1.0, 1.0, 1.0, 1.0, 1.0, 1.0, 1.0, 1.0, 1.0, 1.0, 1.0, 1.0, 1.0, 1.0, 1.0, 1.0, 1.0, 1.0, 1.0, 1.0, 1.0, 1.0, 1.0, 1.0, 1.0, 1.0, 1.0, 1.0, 1.0, 1.0, 1.0, 1.0, 1.0, 1.0, 1.0, 1.0, 1.0, 1.0, 1.0, 1.0, 1.0, 1.0, 1.0, 1.0, 1.0, 1.0, 1.0, 1.0, 1.0, 1.0, 1.0, 1.0, 1.0, 1.0, 1.0, 1.0, 1.0, 1.0, 1.0, 1.0, 1.0, 1.0, 1.0, 1.0, 1.0, 1.0, 1.0, 1.0, 1.0, 1.0, 1.0, 1.0, 1.0, 1.0, 1.0, 1.0, 1.0, 1.0, 1.0, 1.0, 1.0, 1.0, 1.0, 1.0, 1.0, 1.0, 1.0, 1.0, 1.0, 1.0, 1.0, 1.0, 1.0, 1.0, 1.0, 1.0, 1.0, 1.0, 1.0, 1.0, 1.0, 1.0, 1.0, 1.0, 1.0, 1.0, 1.0, 1.0, 1.0, 1.0, 1.0, 1.0, 1.0, 1.0, 1.0, 1.0, 1.0, 1.0, 1.0, 1.0, 1.0, 1.0, 1.0, 1.0, 1.0, 1.0, 1.0, 1.0, 1.0, 1.0, 1.0, 1.0, 1.0, 1.0, 1.0, 1.0, 1.0, 1.0, 1.0, 1.0, 1.0, 1.0, 1.0, 1.0, 1.0, 1.0, 1.0, 1.0, 1.0, 1.0, 1.0, 1.0, 1.0, 1.0, 1.0, 1.0, 1.0, 1.0, 1.0, 1.0, 1.0, 1.0, 1.0, 1.0, 1.0, 1.0, 1.0, 1.0, 1.0, 1.0, 1.0, 1.0, 1.0, 1.0, 1.0, 1.0, 1.0, 1.0, 1.0, 1.0, 1.0, 1.0, 1.0, 1.0, 1.0, 1.0, 1.0, 1.0, 1.0, 1.0, 1.0, 1.0, 1.0, 1.0, 1.0, 1.0, 1.0, 1.0, 1.0, 1.0, 1.0, 1.0, 1.0, 1.0, 1.0, 1.0, 1.0, 1.0, 1.0, 1.0, 1.0, 1.0, 1.0, 1.0, 1.0, 1.0, 1.0, 1.0, 1.0, 1.0, 1.0, 1.0, 1.0, 1.0, 1.0, 1.0, 1.0, 1.0, 1.0, 1.0, 1.0, 1.0, 1.0, 1.0, 1.0, 1.0, 1.0, 1.0, 1.0, 1.0, 1.0, 1.0, 1.0, 1.0, 1.0, 1.0, 1.0, 1.0, 1.0, 1.0, 1.0, 1.0, 1.0, 1.0, 1.0, 1.0, 1.0, 1.0, 1.0, 1.0, 1.0, 1.0, 1.0, 1.0, 1.0, 1.0, 1.0, 1.0, 1.0, 1.0, 1.0, 1.0, 1.0, 1.0, 1.0, 1.0, 1.0, 1.0, 1.0, 1.0, 1.0, 1.0, 1.0, 1.0, 1.0, 1.0, 1.0, 1.0, 1.0, 1.0, 1.0, 1.0, 1.0, 1.0, 1.0, 1.0, 1.0, 1.0, 1.0, 1.0, 1.0, 1.0, 1.0, 1.0, 1.0, 1.0, 1.0, 1.0, 1.0, 1.0, 1.0, 1.0, 1.0, 1.0, 1.0, 1.0, 1.0, 1.0, 1.0, 1.0, 1.0, 1.0, 1.0, 1.0, 1.0, 1.0, 1.0, 1.0, 1.0, 1.0, 1.0, 1.0, 1.0, 1.0, 1.0, 1.0, 1.0, 1.0, 1.0, 1.0, 1.0, 1.0, 1.0, 1.0, 1.0, 1.0, 1.0, 1.0, 1.0, 1.0, 1.0, 1.0, 1.0, 1.0, 1.0, 1.0, 1.0, 1.0, 1.0, 1.0, 1.0, 1.0, 1.0, 1.0, 1.0, 1.0, 1.0, 1.0, 1.0, 1.0, 1.0, 1.0, 1.0, 1.0, 1.0, 1.0, 1.0, 1.0, 1.0, 1.0, 1.0, 1.0, 1.0, 1.0, 1.0, 1.0, 1.0, 1.0, 1.0, 1.0, 1.0, 1.0, 1.0, 1.0, 1.0, 1.0, 1.0, 1.0, 1.0, 1.0, 1.0, 1.0, 1.0, 1.0, 1.0, 1.0, 1.0, 1.0, 1.0, 1.0, 1.0, 1.0, 1.0, 1.0, 1.0, 1.0, 1.0, 1.0, 1.0, 1.0, 1.0, 1.0, 1.0, 1.0, 1.0, 1.0, 1.0, 1.0, 1.0, 1.0, 1.0, 1.0, 1.0, 1.0, 1.0, 1.0, 1.0, 1.0, 1.0, 1.0, 1.0, 1.0, 1.0, 1.0, 1.0, 1.0, 1.0, 1.0, 1.0, 1.0, 1.0, 1.0, 1.0, 1.0, 1.0, 1.0, 1.0, 1.0, 1.0, 1.0, 1.0, 1.0, 1.0, 1.0, 1.0, 1.0, 1.0, 1.0, 1.0, 1.0, 1.0, 1.0, 1.0, 1.0, 1.0, 1.0, 1.0, 1.0, 1.0, 1.0, 1.0, 1.0, 1.0, 1.0, 1.0, 1.0, 1.0, 1.0, 1.0, 1.0, 1.0, 1.0, 1.0, 1.0, 1.0, 1.0, 1.0, 1.0, 1.0, 1.0, 1.0, 1.0, 1.0, 1.0, 1.0, 1.0, 1.0, 1.0, 1.0, 1.0, 1.0, 1.0, 1.0, 1.0, 1.0, 1.0, 1.0, 1.0, 1.0, 1.0, 1.0, 1.0, 1.0, 1.0, 1.0, 1.0, 1.0, 1.0, 1.0, 1.0, 1.0, 1.0, 1.0, 1.0, 1.0, 1.0, 1.0, 1.0, 1.0, 1.0, 1.0, 1.0, 1.0, 1.0, 1.0, 1.0, 1.0, 1.0, 1.0, 1.0, 1.0, 1.0, 1.0, 1.0, 1.0, 1.0, 1.0, 1.0, 1.0, 1.0, 1.0, 1.0, 1.0, 1.0, 1.0, 1.0, 1.0, 1.0, 1.0, 1.0, 1.0, 1.0, 1.0, 1.0, 1.0, 1.0, 1.0, 1.0, 1.0, 1.0, 1.0, 1.0, 1.0, 1.0, 1.0, 1.0, 1.0, 1.0, 1.0, 1.0, 1.0, 1.0, 1.0, 1.0, 1.0, 1.0, 1.0, 1.0, 1.0, 1.0, 1.0, 1.0, 1.0, 1.0, 1.0, 1.0, 1.0, 1.0, 1.0, 1.0, 1.0, 1.0, 1.0, 1.0, 1.0, 1.0, 1.0, 1.0, 1.0, 1.0, 1.0, 1.0, 1.0, 1.0, 1.0, 1.0, 1.0, 1.0, 1.0, 1.0, 1.0, 1.0, 1.0, 1.0, 1.0, 1.0, 1.0, 1.0, 1.0, 1.0, 1.0, 1.0, 1.0, 1.0, 1.0, 1.0, 1.0, 1.0, 1.0, 1.0, 1.0, 1.0, 1.0, 1.0, 1.0, 1.0, 1.0, 1.0, 1.0, 1.0, 1.0, 1.0, 1.0, 1.0, 1.0, 1.0, 1.0, 1.0, 1.0, 1.0, 1.0, 1.0, 1.0, 1.0, 1.0, 1.0, 1.0, 1.0, 1.0, 1.0, 1.0, 1.0, 1.0, 1.0, 1.0, 1.0, 1.0, 1.0, 1.0, 1.0, 1.0, 1.0, 1.0, 1.0, 1.0, 1.0, 1.0, 1.0, 1.0, 1.0, 1.0, 1.0, 1.0, 1.0, 1.0, 1.0, 1.0, 1.0, 1.0, 1.0, 1.0, 1.0, 1.0, 1.0, 1.0, 1.0, 1.0, 1.0, 1.0, 1.0, 1.0, 1.0, 1.0, 1.0, 1.0, 1.0, 1.0, 1.0, 1.0, 1.0, 1.0, 1.0, 1.0, 1.0, 1.0, 1.0, 1.0, 1.0, 1.0, 1.0, 1.0, 1.0, 1.0, 1.0, 1.0, 1.0, 1.0, 1.0, 1.0, 1.0, 1.0, 1.0, 1.0, 1.0, 1.0, 1.0, 1.0, 1.0, 1.0, 1.0, 1.0, 1.0, 1.0, 1.0, 1.0, 1.0, 1.0, 1.0, 1.0, 1.0, 1.0, 1.0, 1.0, 1.0, 1.0, 1.0, 1.0, 1.0, 1.0, 1.0, 1.0, 1.0, 1.0, 1.0, 1.0, 1.0, 1.0, 1.0, 1.0, 1.0, 1.0, 1.0, 1.0, 1.0, 1.0, 1.0, 1.0, 1.0, 1.0, 1.0, 1.0, 1.0, 1.0, 1.0, 1.0, 1.0, 1.0, 1.0, 1.0, 1.0, 1.0, 1.0, 1.0, 1.0, 1.0, 1.0, 1.0, 1.0, 1.0, 1.0, 1.0, 1.0, 1.0, 1.0, 1.0, 1.0, 1.0, 1.0, 1.0, 1.0, 1.0, 1.0, 1.0, 1.0, 1.0, 1.0, 1.0, 1.0, 1.0, 1.0, 1.0, 1.0, 1.0, 1.0, 1.0, 1.0, 1.0, 1.0, 1.0, 1.0, 1.0, 1.0, 1.0, 1.0, 1.0, 1.0, 1.0, 1.0, 1.0, 1.0, 1.0, 1.0, 1.0, 1.0, 1.0, 1.0, 1.0, 1.0, 1.0, 1.0, 1.0, 1.0, 1.0, 1.0, 1.0, 1.0, 1.0, 1.0, 1.0, 1.0, 1.0, 1.0, 1.0, 1.0, 1.0, 1.0, 1.0, 1.0, 1.0, 1.0, 1.0, 1.0, 1.0, 1.0, 1.0, 1.0, 1.0, 1.0, 1.0, 1.0, 1.0, 1.0, 1.0, 1.0, 1.0, 1.0, 1.0, 1.0, 1.0, 1.0, 1.0, 1.0, 1.0, 1.0, 1.0, 1.0, 1.0, 1.0, 1.0, 1.0, 1.0, 1.0, 1.0, 1.0, 1.0, 1.0, 1.0, 1.0, 1.0, 1.0, 1.0, 1.0, 1.0, 1.0, 1.0, 1.0, 1.0, 1.0, 1.0, 1.0, 1.0, 1.0, 1.0, 1.0, 1.0, 1.0, 1.0, 1.0, 1.0, 1.0, 1.0, 1.0, 1.0, 1.0, 1.0, 1.0, 1.0, 1.0, 1.0, 1.0, 1.0, 1.0, 1.0, 1.0, 1.0, 1.0, 1.0, 1.0, 1.0, 1.0, 1.0, 1.0, 1.0, 1.0, 1.0, 1.0, 1.0, 1.0, 1.0, 1.0, 1.0, 1.0, 1.0, 1.0, 1.0, 1.0, 1.0, 1.0, 1.0, 1.0, 1.0, 1.0, 1.0, 1.0, 1.0, 1.0, 1.0, 1.0, 1.0, 1.0, 1.0, 1.0, 1.0, 1.0, 1.0, 1.0, 1.0, 1.0, 1.0, 1.0, 1.0, 1.0, 1.0, 1.0, 1.0, 1.0, 1.0, 1.0, 1.0, 1.0, 1.0, 1.0, 1.0, 1.0, 1.0, 1.0, 1.0, 1.0, 1.0, 1.0, 1.0, 1.0, 1.0, 1.0, 1.0, 1.0, 1.0, 1.0, 1.0, 1.0, 1.0, 1.0, 1.0, 1.0, 1.0, 1.0, 1.0, 1.0, 1.0, 1.0, 1.0, 1.0, 1.0, 1.0, 1.0, 1.0, 1.0, 1.0, 1.0, 1.0, 1.0, 1.0, 1.0, 1.0, 1.0, 1.0, 1.0, 1.0, 1.0, 1.0, 1.0, 1.0, 1.0, 1.0, 1.0, 1.0, 1.0, 1.0, 1.0, 1.0, 1.0, 1.0, 1.0, 1.0, 1.0, 1.0, 1.0, 1.0, 1.0, 1.0, 1.0, 1.0, 1.0, 1.0, 1.0, 1.0, 1.0, 1.0, 1.0, 1.0, 1.0, 1.0, 1.0, 1.0, 1.0, 1.0, 1.0, 1.0, 1.0, 1.0, 1.0, 1.0, 1.0, 1.0, 1.0, 1.0, 1.0, 1.0, 1.0, 1.0, 1.0, 1.0, 1.0, 1.0, 1.0, 1.0, 1.0, 1.0, 1.0, 1.0, 1.0, 1.0, 1.0, 1.0, 1.0, 1.0, 1.0, 1.0, 1.0, 1.0, 1.0, 1.0, 1.0, 1.0, 1.0, 1.0, 1.0, 1.0, 1.0, 1.0, 1.0, 1.0, 1.0, 1.0, 1.0, 1.0, 1.0, 1.0, 1.0, 1.0, 1.0, 1.0, 1.0, 1.0, 1.0, 1.0, 1.0, 1.0, 1.0, 1.0, 1.0, 1.0, 1.0, 1.0, 1.0, 1.0, 1.0, 1.0, 1.0, 1.0, 1.0, 1.0, 1.0, 1.0, 1.0, 1.0, 1.0, 1.0, 1.0, 1.0, 1.0, 1.0, 1.0, 1.0, 1.0, 1.0, 1.0, 1.0, 1.0, 1.0, 1.0, 1.0, 1.0, 1.0, 1.0, 1.0, 1.0, 1.0, 1.0, 1.0, 1.0, 1.0, 1.0, 1.0, 1.0, 1.0, 1.0, 1.0, 1.0, 1.0, 1.0, 1.0, 1.0, 1.0, 1.0, 1.0, 1.0, 1.0, 1.0, 1.0, 1.0, 1.0, 1.0, 1.0, 1.0, 1.0, 1.0, 1.0, 1.0, 1.0, 1.0, 1.0, 1.0, 1.0, 1.0, 1.0, 1.0, 1.0, 1.0, 1.0, 1.0, 1.0, 1.0, 1.0, 1.0, 1.0, 1.0, 1.0, 1.0, 1.0, 1.0, 1.0, 1.0, 1.0, 1.0, 1.0, 1.0, 1.0, 1.0, 1.0, 1.0, 1.0, 1.0, 1.0, 1.0, 1.0, 1.0, 1.0, 1.0, 1.0, 1.0, 1.0, 1.0, 1.0, 1.0, 1.0, 1.0, 1.0, 1.0, 1.0, 1.0, 1.0, 1.0, 1.0, 1.0, 1.0, 1.0, 1.0, 1.0, 1.0, 1.0, 1.0, 1.0, 1.0, 1.0, 1.0, 1.0, 1.0, 1.0, 1.0, 1.0, 1.0, 1.0, 1.0, 1.0, 1.0, 1.0, 1.0, 1.0, 1.0, 1.0, 1.0, 1.0, 1.0, 1.0, 1.0, 1.0, 1.0, 1.0, 1.0, 1.0, 1.0, 1.0, 1.0, 1.0, 1.0, 1.0, 1.0, 1.0, 1.0, 1.0, 1.0, 1.0, 1.0, 1.0, 1.0, 1.0, 1.0, 1.0, 1.0, 1.0, 1.0, 1.0, 1.0, 1.0, 1.0, 1.0, 1.0, 1.0, 1.0, 1.0, 1.0, 1.0, 1.0, 1.0, 1.0, 1.0, 1.0, 1.0, 1.0, 1.0, 1.0, 1.0, 1.0, 1.0, 1.0, 1.0, 1.0, 1.0, 1.0, 1.0, 1.0, 1.0, 1.0, 1.0, 1.0, 1.0, 1.0, 1.0, 1.0, 1.0, 1.0, 1.0, 1.0, 1.0, 1.0, 1.0, 1.0, 1.0, 1.0, 1.0, 1.0, 1.0, 1.0, 1.0, 1.0, 1.0, 1.0, 1.0, 1.0, 1.0, 1.0, 1.0, 1.0, 1.0, 1.0, 1.0, 1.0, 1.0, 1.0, 1.0, 1.0, 1.0, 1.0, 1.0, 1.0, 1.0, 1.0, 1.0, 1.0, 1.0, 1.0, 1.0, 1.0, 1.0, 1.0, 1.0, 1.0, 1.0, 1.0, 1.0, 1.0, 1.0, 1.0, 1.0, 1.0, 1.0, 1.0, 1.0, 1.0, 1.0, 1.0, 1.0, 1.0, 1.0, 1.0, 1.0, 1.0, 1.0, 1.0, 1.0, 1.0, 1.0, 1.0, 1.0, 1.0, 1.0, 1.0, 1.0, 1.0, 1.0, 1.0, 1.0, 1.0, 1.0, 1.0, 1.0, 1.0, 1.0, 1.0, 1.0, 1.0, 1.0, 1.0, 1.0, 1.0, 1.0, 1.0, 1.0, 1.0, 1.0, 1.0, 1.0, 1.0, 1.0, 1.0, 1.0, 1.0, 1.0, 1.0, 1.0, 1.0, 1.0, 1.0, 1.0, 1.0, 1.0, 1.0, 1.0, 1.0, 1.0, 1.0, 1.0, 1.0, 1.0, 1.0, 1.0, 1.0, 1.0, 1.0, 1.0, 1.0, 1.0, 1.0, 1.0, 1.0, 1.0, 1.0, 1.0, 1.0, 1.0, 1.0, 1.0, 1.0, 1.0, 1.0, 1.0, 1.0, 1.0, 1.0, 1.0, 1.0, 1.0, 1.0, 1.0, 1.0, 1.0, 1.0, 1.0, 1.0, 1.0, 1.0, 1.0, 1.0, 1.0, 1.0, 1.0, 1.0, 1.0, 1.0, 1.0, 1.0, 1.0, 1.0, 1.0, 1.0, 1.0, 1.0, 1.0, 1.0, 1.0, 1.0, 1.0, 1.0, 1.0, 1.0, 1.0, 1.0, 1.0, 1.0, 1.0, 1.0, 1.0, 1.0, 1.0, 1.0, 1.0, 1.0, 1.0, 1.0, 1.0, 1.0, 1.0, 1.0, 1.0, 1.0, 1.0, 1.0, 1.0, 1.0, 1.0, 1.0, 1.0, 1.0, 1.0, 1.0, 1.0, 1.0, 1.0, 1.0, 1.0, 1.0, 1.0, 1.0, 1.0, 1.0, 1.0, 1.0, 1.0, 1.0, 1.0, 1.0, 1.0, 1.0, 1.0, 1.0, 1.0, 1.0, 1.0, 1.0, 1.0, 1.0, 1.0, 1.0, 1.0, 1.0, 1.0, 1.0, 1.0, 1.0, 1.0, 1.0, 1.0, 1.0, 1.0, 1.0, 1.0, 1.0, 1.0, 1.0, 1.0, 1.0, 1.0, 1.0, 1.0, 1.0, 1.0, 1.0, 1.0, 1.0, 1.0, 1.0, 1.0, 1.0, 1.0, 1.0, 1.0, 1.0, 1.0, 1.0, 1.0, 1.0, 1.0, 1.0, 1.0, 1.0, 1.0, 1.0, 1.0, 1.0, 1.0, 1.0, 1.0, 1.0, 1.0, 1.0, 1.0, 1.0, 1.0, 1.0, 1.0, 1.0, 1.0, 1.0, 1.0, 1.0, 1.0, 1.0, 1.0, 1.0, 1.0, 1.0, 1.0, 1.0, 1.0, 1.0, 1.0, 1.0, 1.0, 1.0, 1.0, 1.0, 1.0, 1.0, 1.0, 1.0, 1.0, 1.0, 1.0, 1.0, 1.0, 1.0, 1.0, 1.0, 1.0, 1.0, 1.0, 1.0, 1.0, 1.0, 1.0, 1.0, 1.0, 1.0, 1.0, 1.0, 1.0, 1.0, 1.0, 1.0, 1.0, 1.0, 1.0, 1.0, 1.0, 1.0, 1.0, 1.0, 1.0, 1.0, 1.0, 1.0, 1.0, 1.0, 1.0, 1.0, 1.0, 1.0, 1.0, 1.0, 1.0, 1.0, 1.0, 1.0, 1.0, 1.0, 1.0, 1.0, 1.0, 1.0, 1.0, 1.0, 1.0, 1.0, 1.0, 1.0, 1.0, 1.0, 1.0, 1.0, 1.0, 1.0, 1.0, 1.0, 1.0, 1.0, 1.0, 1.0, 1.0, 1.0, 1.0, 1.0, 1.0, 1.0, 1.0, 1.0, 1.0, 1.0, 1.0, 1.0, 1.0, 1.0, 1.0, 1.0, 1.0, 1.0, 1.0, 1.0, 1.0, 1.0, 1.0, 1.0, 1.0, 1.0, 1.0, 1.0, 1.0, 1.0, 1.0, 1.0, 1.0, 1.0, 1.0, 1.0, 1.0, 1.0, 1.0, 1.0, 1.0, 1.0, 1.0, 1.0, 1.0, 1.0, 1.0, 1.0, 1.0, 1.0, 1.0, 1.0, 1.0, 1.0, 1.0, 1.0, 1.0, 1.0, 1.0, 1.0, 1.0, 1.0, 1.0, 1.0, 1.0, 1.0, 1.0, 1.0, 1.0, 1.0, 1.0, 1.0, 1.0, 1.0, 1.0, 1.0, 1.0, 1.0, 1.0, 1.0, 1.0, 1.0, 1.0, 1.0, 1.0, 1.0, 1.0, 1.0, 1.0, 1.0, 1.0, 1.0, 1.0, 1.0, 1.0, 1.0, 1.0, 1.0, 1.0, 1.0, 1.0, 1.0, 1.0, 1.0, 1.0, 1.0, 1.0, 1.0, 1.0, 1.0, 1.0, 1.0, 1.0, 1.0, 1.0, 1.0, 1.0, 1.0, 1.0, 1.0, 1.0, 1.0, 1.0, 1.0, 1.0, 1.0, 1.0, 1.0, 1.0, 1.0, 1.0, 1.0, 1.0, 1.0, 1.0, 1.0, 1.0, 1.0, 1.0, 1.0, 1.0, 1.0, 1.0, 1.0, 1.0, 1.0, 1.0, 1.0, 1.0, 1.0, 1.0, 1.0, 1.0, 1.0, 1.0, 1.0, 1.0, 1.0, 1.0, 1.0, 1.0, 1.0, 1.0, 1.0, 1.0, 1.0, 1.0, 1.0, 1.0, 1.0, 1.0, 1.0, 1.0, 1.0, 1.0, 1.0, 1.0, 1.0, 1.0, 1.0, 1.0, 1.0, 1.0, 1.0, 1.0, 1.0, 1.0, 1.0, 1.0, 1.0, 1.0, 1.0, 1.0, 1.0, 1.0, 1.0, 1.0, 1.0, 1.0, 1.0, 1.0, 1.0, 1.0, 1.0, 1.0, 1.0, 1.0, 1.0, 1.0, 1.0, 1.0, 1.0, 1.0, 1.0, 1.0, 1.0, 1.0, 1.0, 1.0, 1.0, 1.0, 1.0, 1.0, 1.0, 1.0, 1.0, 1.0, 1.0, 1.0, 1.0, 1.0, 1.0, 1.0, 1.0, 1.0, 1.0, 1.0, 1.0, 1.0, 1.0, 1.0, 1.0, 1.0, 1.0, 1.0, 1.0, 1.0, 1.0, 1.0, 1.0, 1.0, 1.0, 1.0, 1.0, 1.0, 1.0, 1.0, 1.0, 1.0, 1.0, 1.0, 1.0, 1.0, 1.0, 1.0, 1.0, 1.0, 1.0, 1.0, 1.0, 1.0, 1.0, 1.0, 1.0, 1.0, 1.0, 1.0, 1.0, 1.0, 1.0, 1.0, 1.0, 1.0, 1.0, 1.0, 1.0, 1.0, 1.0, 1.0, 1.0, 1.0, 1.0, 1.0, 1.0, 1.0, 1.0, 1.0, 1.0, 1.0, 1.0, 1.0, 1.0, 1.0, 1.0, 1.0, 1.0, 1.0, 1.0, 1.0, 1.0, 1.0, 1.0, 1.0, 1.0, 1.0, 1.0, 1.0, 1.0, 1.0, 1.0, 1.0, 1.0, 1.0, 1.0, 1.0, 1.0, 1.0, 1.0, 1.0, 1.0, 1.0, 1.0, 1.0, 1.0, 1.0, 1.0, 1.0, 1.0, 1.0, 1.0, 1.0, 1.0, 1.0, 1.0, 1.0, 1.0, 1.0, 1.0, 1.0, 1.0, 1.0, 1.0, 1.0, 1.0, 1.0, 1.0, 1.0, 1.0, 1.0, 1.0, 1.0, 1.0, 1.0, 1.0, 1.0, 1.0, 1.0, 1.0, 1.0, 1.0, 1.0, 1.0, 1.0, 1.0, 1.0, 1.0, 1.0, 1.0, 1.0, 1.0, 1.0, 1.0, 1.0, 1.0, 1.0, 1.0, 1.0, 1.0, 1.0, 1.0, 1.0, 1.0, 1.0, 1.0, 1.0, 1.0, 1.0, 1.0, 1.0, 1.0, 1.0, 1.0, 1.0, 1.0, 1.0, 1.0, 1.0, 1.0, 1.0, 1.0, 1.0, 1.0, 1.0, 1.0, 1.0, 1.0, 1.0, 1.0, 1.0, 1.0, 1.0, 1.0, 1.0, 1.0, 1.0, 1.0, 1.0, 1.0, 1.0, 1.0, 1.0, 1.0, 1.0, 1.0, 1.0, 1.0, 1.0, 1.0, 1.0, 1.0, 1.0, 1.0, 1.0, 1.0, 1.0, 1.0, 1.0, 1.0, 1.0, 1.0, 1.0, 1.0, 1.0, 1.0, 1.0, 1.0, 1.0, 1.0, 1.0, 1.0, 1.0, 1.0, 1.0, 1.0, 1.0, 1.0, 1.0, 1.0, 1.0, 1.0, 1.0, 1.0, 1.0, 1.0, 1.0, 1.0, 1.0, 1.0, 1.0, 1.0, 1.0, 1.0, 1.0, 1.0, 1.0, 1.0, 1.0, 1.0, 1.0, 1.0, 1.0, 1.0, 1.0, 1.0, 1.0, 1.0, 1.0, 1.0, 1.0, 1.0, 1.0, 1.0, 1.0, 1.0, 1.0, 1.0, 1.0, 1.0, 1.0, 1.0, 1.0, 1.0, 1.0, 1.0, 1.0, 1.0, 1.0, 1.0, 1.0, 1.0, 1.0, 1.0, 1.0, 1.0, 1.0, 1.0, 1.0, 1.0, 1.0, 1.0, 1.0, 1.0, 1.0, 1.0, 1.0, 1.0, 1.0, 1.0, 1.0, 1.0, 1.0, 1.0, 1.0, 1.0, 1.0, 1.0, 1.0, 1.0, 1.0, 1.0, 1.0, 1.0, 1.0, 1.0, 1.0, 1.0, 1.0, 1.0, 1.0, 1.0, 1.0, 1.0, 1.0, 1.0, 1.0, 1.0, 1.0, 1.0, 1.0, 1.0, 1.0, 1.0, 1.0, 1.0, 1.0, 1.0, 1.0, 1.0, 1.0, 1.0, 1.0, 1.0, 1.0, 1.0, 1.0, 1.0, 1.0, 1.0, 1.0, 1.0, 1.0, 1.0, 1.0, 1.0, 1.0, 1.0, 1.0, 1.0, 1.0, 1.0, 1.0, 1.0, 1.0, 1.0, 1.0, 1.0, 1.0, 1.0, 1.0, 1.0, 1.0, 1.0, 1.0, 1.0, 1.0, 1.0, 1.0, 1.0, 1.0, 1.0, 1.0, 1.0, 1.0, 1.0, 1.0, 1.0, 1.0, 1.0, 1.0, 1.0, 1.0, 1.0, 1.0, 1.0, 1.0, 1.0, 1.0, 1.0, 1.0, 1.0, 1.0, 1.0, 1.0, 1.0, 1.0, 1.0, 1.0, 1.0, 1.0, 1.0, 1.0, 1.0, 1.0, 1.0, 1.0, 1.0, 1.0, 1.0, 1.0, 1.0, 1.0, 1.0, 1.0, 1.0, 1.0, 1.0, 1.0, 1.0, 1.0, 1.0, 1.0, 1.0, 1.0, 1.0, 1.0, 1.0, 1.0, 1.0, 1.0, 1.0, 1.0, 1.0, 1.0, 1.0, 1.0, 1.0, 1.0, 1.0, 1.0, 1.0, 1.0, 1.0, 1.0, 1.0, 1.0, 1.0, 1.0, 1.0, 1.0, 1.0, 1.0, 1.0, 1.0, 1.0, 1.0, 1.0, 1.0, 1.0, 1.0, 1.0, 1.0, 1.0, 1.0, 1.0, 1.0, 1.0, 1.0, 1.0, 1.0, 1.0, 1.0, 1.0, 1.0, 1.0, 1.0, 1.0, 1.0, 1.0, 1.0, 1.0, 1.0, 1.0, 1.0, 1.0, 1.0, 1.0, 1.0, 1.0, 1.0, 1.0, 1.0, 1.0, 1.0, 1.0, 1.0, 1.0, 1.0, 1.0, 1.0, 1.0, 1.0, 1.0, 1.0, 1.0, 1.0, 1.0, 1.0, 1.0, 1.0, 1.0, 1.0, 1.0, 1.0, 1.0, 1.0, 1.0, 1.0, 1.0, 1.0, 1.0, 1.0, 1.0, 1.0, 1.0, 1.0, 1.0, 1.0, 1.0, 1.0, 1.0, 1.0, 1.0, 1.0, 1.0, 1.0, 1.0, 1.0, 1.0, 1.0, 1.0, 1.0, 1.0, 1.0, 1.0, 1.0, 1.0, 1.0, 1.0, 1.0, 1.0, 1.0, 1.0, 1.0, 1.0, 1.0, 1.0, 1.0, 1.0, 1.0, 1.0, 1.0, 1.0, 1.0, 1.0, 1.0, 1.0, 1.0, 1.0, 1.0, 1.0, 1.0, 1.0, 1.0, 1.0, 1.0, 1.0, 1.0, 1.0, 1.0, 1.0, 1.0, 1.0, 1.0, 1.0, 1.0, 1.0, 1.0, 1.0, 1.0, 1.0, 1.0, 1.0, 1.0, 1.0, 1.0, 1.0, 1.0, 1.0, 1.0, 1.0, 1.0, 1.0, 1.0, 1.0, 1.0, 1.0, 1.0, 1.0, 1.0, 1.0, 1.0, 1.0, 1.0, 1.0, 1.0, 1.0, 1.0, 1.0, 1.0, 1.0, 1.0, 1.0, 1.0, 1.0, 1.0, 1.0, 1.0, 1.0, 1.0, 1.0, 1.0, 1.0, 1.0, 1.0, 1.0, 1.0, 1.0, 1.0, 1.0, 1.0, 1.0, 1.0, 1.0, 1.0, 1.0, 1.0, 1.0, 1.0, 1.0, 1.0, 1.0, 1.0, 1.0, 1.0, 1.0, 1.0, 1.0, 1.0, 1.0, 1.0, 1.0, 1.0, 1.0, 1.0, 1.0, 1.0, 1.0, 1.0, 1.0, 1.0, 1.0, 1.0, 1.0, 1.0, 1.0, 1.0, 1.0, 1.0, 1.0, 1.0, 1.0, 1.0, 1.0, 1.0, 1.0, 1.0, 1.0, 1.0, 1.0, 1.0, 1.0, 1.0, 1.0, 1.0, 1.0, 1.0, 1.0, 1.0, 1.0, 1.0, 1.0, 1.0, 1.0, 1.0, 1.0, 1.0, 1.0, 1.0, 1.0, 1.0, 1.0, 1.0, 1.0, 1.0, 1.0, 1.0, 1.0, 1.0, 1.0, 1.0, 1.0, 1.0, 1.0, 1.0, 1.0, 1.0, 1.0, 1.0, 1.0, 1.0, 1.0, 1.0, 1.0, 1.0, 1.0, 1.0, 1.0, 1.0, 1.0, 1.0, 1.0, 1.0, 1.0, 1.0, 1.0, 1.0, 1.0, 1.0, 1.0, 1.0, 1.0, 1.0, 1.0, 1.0, 1.0, 1.0, 1.0, 1.0, 1.0, 1.0, 1.0, 1.0, 1.0, 1.0, 1.0, 1.0, 1.0, 1.0, 1.0, 1.0, 1.0, 1.0, 1.0, 1.0, 1.0, 1.0, 1.0, 1.0, 1.0, 1.0, 1.0, 1.0, 1.0, 1.0, 1.0, 1.0, 1.0, 1.0, 1.0, 1.0, 1.0, 1.0, 1.0, 1.0, 1.0, 1.0, 1.0, 1.0, 1.0, 1.0, 1.0, 1.0, 1.0, 1.0, 1.0, 1.0, 1.0, 1.0, 1.0, 1.0, 1.0, 1.0, 1.0, 1.0, 1.0, 1.0, 1.0, 1.0, 1.0, 1.0, 1.0, 1.0, 1.0, 1.0, 1.0, 1.0, 1.0, 1.0, 1.0, 1.0, 1.0, 1.0, 1.0, 1.0, 1.0, 1.0, 1.0, 1.0, 1.0, 1.0, 1.0, 1.0, 1.0, 1.0, 1.0, 1.0, 1.0, 1.0, 1.0, 1.0, 1.0, 1.0, 1.0, 1.0, 1.0, 1.0, 1.0, 1.0, 1.0, 1.0, 1.0, 1.0, 1.0, 1.0, 1.0, 1.0, 1.0, 1.0, 1.0, 1.0, 1.0, 1.0, 1.0, 1.0, 1.0, 1.0, 1.0, 1.0, 1.0, 1.0, 1.0, 1.0, 1.0, 1.0, 1.0, 1.0, 1.0, 1.0, 1.0, 1.0, 1.0, 1.0, 1.0, 1.0, 1.0, 1.0, 1.0, 1.0, 1.0, 1.0, 1.0, 1.0, 1.0, 1.0, 1.0, 1.0, 1.0, 1.0, 1.0, 1.0, 1.0, 1.0, 1.0, 1.0, 1.0, 1.0, 1.0, 1.0, 1.0, 1.0, 1.0, 1.0, 1.0, 1.0, 1.0, 1.0, 1.0, 1.0, 1.0, 1.0, 1.0, 1.0, 1.0, 1.0, 1.0, 1.0, 1.0, 1.0, 1.0, 1.0, 1.0, 1.0, 1.0, 1.0, 1.0, 1.0, 1.0, 1.0, 1.0, 1.0, 1.0, 1.0, 1.0, 1.0, 1.0, 1.0, 1.0, 1.0, 1.0, 1.0, 1.0, 1.0, 1.0, 1.0, 1.0, 1.0, 1.0, 1.0, 1.0, 1.0, 1.0, 1.0, 1.0, 1.0, 1.0, 1.0, 1.0, 1.0, 1.0, 1.0, 1.0, 1.0, 1.0, 1.0, 1.0, 1.0, 1.0, 1.0, 1.0, 1.0, 1.0, 1.0, 1.0, 1.0, 1.0, 1.0, 1.0, 1.0, 1.0, 1.0, 1.0, 1.0, 1.0, 1.0, 1.0, 1.0, 1.0, 1.0, 1.0, 1.0, 1.0, 1.0, 1.0, 1.0, 1.0, 1.0, 1.0, 1.0, 1.0, 1.0, 1.0, 1.0, 1.0, 1.0, 1.0, 1.0, 1.0, 1.0, 1.0, 1.0, 1.0, 1.0, 1.0, 1.0, 1.0, 1.0, 1.0, 1.0, 1.0, 1.0, 1.0, 1.0, 1.0, 1.0, 1.0, 1.0, 1.0, 1.0, 1.0, 1.0, 1.0, 1.0, 1.0, 1.0, 1.0, 1.0, 1.0, 1.0, 1.0, 1.0, 1.0, 1.0, 1.0, 1.0, 1.0, 1.0, 1.0, 1.0, 1.0, 1.0, 1.0, 1.0, 1.0, 1.0, 1.0, 1.0, 1.0, 1.0, 1.0, 1.0, 1.0, 1.0, 1.0, 1.0, 1.0, 1.0, 1.0, 1.0, 1.0, 1.0, 1.0, 1.0, 1.0, 1.0, 1.0, 1.0, 1.0, 1.0, 1.0, 1.0, 1.0, 1.0, 1.0, 1.0, 1.0, 1.0, 1.0, 1.0, 1.0, 1.0, 1.0, 1.0, 1.0, 1.0, 1.0, 1.0, 1.0, 1.0, 1.0, 1.0, 1.0, 1.0, 1.0, 1.0, 1.0, 1.0, 1.0, 1.0, 1.0, 1.0, 1.0, 1.0, 1.0, 1.0, 1.0, 1.0, 1.0, 1.0, 1.0, 1.0, 1.0, 1.0, 1.0, 1.0, 1.0, 1.0, 1.0, 1.0, 1.0, 1.0, 1.0, 1.0, 1.0, 1.0, 1.0, 1.0, 1.0, 1.0, 1.0, 1.0, 1.0, 1.0, 1.0, 1.0, 1.0, 1.0, 1.0, 1.0, 1.0, 1.0, 1.0, 1.0, 1.0, 1.0, 1.0, 1.0, 1.0, 1.0, 1.0, 1.0, 1.0, 1.0, 1.0, 1.0, 1.0, 1.0, 1.0, 1.0, 1.0, 1.0, 1.0, 1.0, 1.0, 1.0, 1.0, 1.0, 1.0, 1.0, 1.0, 1.0, 1.0, 1.0, 1.0, 1.0, 1.0, 1.0, 1.0, 1.0, 1.0, 1.0, 1.0, 1.0, 1.0, 1.0, 1.0, 1.0, 1.0, 1.0, 1.0, 1.0, 1.0, 1.0, 1.0, 1.0, 1.0, 1.0, 1.0, 1.0, 1.0, 1.0, 1.0, 1.0, 1.0, 1.0, 1.0, 1.0, 1.0, 1.0, 1.0, 1.0, 1.0, 1.0, 1.0, 1.0, 1.0, 1.0, 1.0, 1.0, 1.0, 1.0, 1.0, 1.0, 1.0, 1.0, 1.0, 1.0, 1.0, 1.0, 1.0, 1.0, 1.0, 1.0, 1.0, 1.0, 1.0, 1.0, 1.0, 1.0, 1.0, 1.0, 1.0, 1.0, 1.0, 1.0, 1.0, 1.0, 1.0, 1.0, 1.0, 1.0, 1.0, 1.0, 1.0, 1.0, 1.0, 1.0, 1.0, 1.0, 1.0, 1.0, 1.0, 1.0, 1.0, 1.0, 1.0, 1.0, 1.0, 1.0, 1.0, 1.0, 1.0, 1.0, 1.0, 1.0, 1.0, 1.0, 1.0, 1.0, 1.0, 1.0, 1.0, 1.0, 1.0, 1.0, 1.0, 1.0, 1.0, 1.0, 1.0, 1.0, 1.0, 1.0, 1.0, 1.0, 1.0, 1.0, 1.0, 1.0, 1.0, 1.0, 1.0, 1.0, 1.0, 1.0, 1.0, 1.0, 1.0, 1.0, 1.0, 1.0, 1.0, 1.0, 1.0, 1.0, 1.0, 1.0, 1.0, 1.0, 1.0, 1.0, 1.0, 1.0, 1.0, 1.0, 1.0, 1.0, 1.0, 1.0, 1.0, 1.0, 1.0, 1.0, 1.0, 1.0, 1.0, 1.0, 1.0, 1.0, 1.0, 1.0, 1.0, 1.0, 1.0, 1.0, 1.0, 1.0, 1.0, 1.0, 1.0, 1.0, 1.0, 1.0, 1.0, 1.0, 1.0, 1.0, 1.0, 1.0, 1.0, 1.0, 1.0, 1.0, 1.0, 1.0, 1.0, 1.0, 1.0, 1.0, 1.0, 1.0, 1.0, 1.0, 1.0, 1.0, 1.0, 1.0, 1.0, 1.0, 1.0, 1.0, 1.0, 1.0, 1.0, 1.0, 1.0, 1.0, 1.0, 1.0, 1.0, 1.0, 1.0, 1.0, 1.0, 1.0, 1.0, 1.0, 1.0, 1.0, 1.0, 1.0, 1.0, 1.0, 1.0, 1.0, 1.0, 1.0, 1.0, 1.0, 1.0, 1.0, 1.0, 1.0, 1.0, 1.0, 1.0, 1.0, 1.0, 1.0, 1.0, 1.0, 1.0, 1.0, 1.0, 1.0, 1.0, 1.0, 1.0, 1.0, 1.0, 1.0, 1.0, 1.0, 1.0, 1.0, 1.0, 1.0, 1.0, 1.0, 1.0, 1.0, 1.0, 1.0, 1.0, 1.0, 1.0, 1.0, 1.0, 1.0, 1.0, 1.0, 1.0, 1.0, 1.0, 1.0, 1.0, 1.0, 1.0, 1.0, 1.0, 1.0, 1.0, 1.0, 1.0, 1.0, 1.0, 1.0, 1.0, 1.0, 1.0, 1.0, 1.0, 1.0, 1.0, 1.0, 1.0, 1.0, 1.0, 1.0, 1.0, 1.0, 1.0, 1.0, 1.0, 1.0, 1.0, 1.0, 1.0, 1.0, 1.0, 1.0, 1.0, 1.0, 1.0, 1.0, 1.0, 1.0, 1.0, 1.0, 1.0, 1.0, 1.0, 1.0, 1.0, 1.0, 1.0, 1.0, 1.0, 1.0, 1.0, 1.0, 1.0, 1.0, 1.0, 1.0, 1.0, 1.0, 1.0, 1.0, 1.0, 1.0, 1.0, 1.0, 1.0, 1.0, 1.0, 1.0, 1.0, 1.0, 1.0, 1.0, 1.0, 1.0, 1.0, 1.0, 1.0, 1.0, 1.0, 1.0, 1.0, 1.0, 1.0, 1.0, 1.0, 1.0, 1.0, 1.0, 1.0, 1.0, 1.0, 1.0, 1.0, 1.0, 1.0, 1.0, 1.0, 1.0, 1.0, 1.0, 1.0, 1.0, 1.0, 1.0, 1.0, 1.0, 1.0, 1.0, 1.0, 1.0, 1.0, 1.0, 1.0, 1.0, 1.0, 1.0, 1.0, 1.0, 1.0, 1.0, 1.0, 1.0, 1.0, 1.0, 1.0, 1.0, 1.0, 1.0, 1.0, 1.0, 1.0, 1.0, 1.0, 1.0, 1.0, 1.0, 1.0, 1.0, 1.0, 1.0, 1.0, 1.0, 1.0, 1.0, 1.0, 1.0, 1.0, 1.0, 1.0, 1.0, 1.0, 1.0, 1.0, 1.0, 1.0, 1.0, 1.0, 1.0, 1.0, 1.0, 1.0, 1.0, 1.0, 1.0, 1.0, 1.0, 1.0, 1.0, 1.0, 1.0, 1.0, 1.0, 1.0, 1.0, 1.0, 1.0, 1.0, 1.0, 1.0, 1.0, 1.0, 1.0, 1.0, 1.0, 1.0, 1.0, 1.0, 1.0, 1.0, 1.0, 1.0, 1.0, 1.0, 1.0, 1.0, 1.0, 1.0, 1.0, 1.0, 1.0, 1.0, 1.0, 1.0, 1.0, 1.0, 1.0, 1.0, 1.0, 1.0, 1.0, 1.0, 1.0, 1.0, 1.0, 1.0, 1.0, 1.0, 1.0, 1.0, 1.0, 1.0, 1.0, 1.0, 1.0, 1.0, 1.0, 1.0, 1.0, 1.0, 1.0, 1.0, 1.0, 1.0, 1.0, 1.0, 1.0, 1.0, 1.0, 1.0, 1.0, 1.0, 1.0, 1.0, 1.0, 1.0, 1.0, 1.0, 1.0, 1.0, 1.0, 1.0, 1.0, 1.0, 1.0, 1.0, 1.0, 1.0, 1.0, 1.0, 1.0, 1.0, 1.0, 1.0, 1.0, 1.0, 1.0, 1.0, 1.0, 1.0, 1.0, 1.0, 1.0, 1.0, 1.0, 1.0, 1.0, 1.0, 1.0, 1.0, 1.0, 1.0, 1.0, 1.0, 1.0, 1.0, 1.0, 1.0, 1.0, 1.0, 1.0, 1.0, 1.0, 1.0, 1.0, 1.0, 1.0, 1.0, 1.0, 1.0, 1.0, 1.0, 1.0, 1.0, 1.0, 1.0, 1.0, 1.0, 1.0, 1.0, 1.0, 1.0, 1.0, 1.0, 1.0, 1.0, 1.0, 1.0, 1.0, 1.0, 1.0, 1.0, 1.0, 1.0, 1.0, 1.0, 1.0, 1.0, 1.0, 1.0, 1.0, 1.0, 1.0, 1.0, 1.0, 1.0, 1.0, 1.0, 1.0, 1.0, 1.0, 1.0, 1.0, 1.0, 1.0, 1.0, 1.0, 1.0, 1.0, 1.0, 1.0, 1.0, 1.0, 1.0, 1.0, 1.0, 1.0, 1.0, 1.0, 1.0, 1.0, 1.0, 1.0, 1.0, 1.0, 1.0, 1.0, 1.0, 1.0, 1.0, 1.0, 1.0, 1.0, 1.0, 1.0, 1.0, 1.0, 1.0, 1.0, 1.0, 1.0, 1.0, 1.0, 1.0, 1.0, 1.0, 1.0, 1.0, 1.0, 1.0, 1.0, 1.0, 1.0, 1.0, 1.0, 1.0, 1.0, 1.0, 1.0, 1.0, 1.0, 1.0, 1.0, 1.0, 1.0, 1.0, 1.0, 1.0, 1.0, 1.0, 1.0, 1.0, 1.0, 1.0, 1.0, 1.0, 1.0, 1.0, 1.0, 1.0, 1.0, 1.0, 1.0, 1.0, 1.0, 1.0, 1.0, 1.0, 1.0, 1.0, 1.0, 1.0, 1.0, 1.0, 1.0, 1.0, 1.0, 1.0, 1.0, 1.0, 1.0, 1.0, 1.0, 1.0, 1.0, 1.0, 1.0, 1.0, 1.0, 1.0, 1.0, 1.0, 1.0, 1.0, 1.0, 1.0, 1.0, 1.0, 1.0])
me_cube_008.materials.append(mat_knight)
me_cube_008.use_remesh_preserve_volume = False
me_cube_008.use_remesh_preserve_attributes = False
me_cube_008.use_mirror_x = True
me_cube_008.update()
arm_armature_001 = bpy.data.armatures.new('Armature.001')  # bones are not reproduced

# ---- objects
ob_lamp = bpy.data.objects.new('Lamp', light_lamp)
ob_camera = bpy.data.objects.new('Camera', cam_camera)
ob_knight = bpy.data.objects.new('Knight', me_cube_008)
ob_armature = bpy.data.objects.new('Armature', arm_armature_001)

# ---- transforms, parenting, visibility, modifiers, constraints
ob_lamp.location = (4.076, 1.005, 5.904)
ob_lamp.rotation_euler = (0.6503, 0.05522, 1.866)
ob_lamp.lock_rotations_4d = False
ob_lamp.empty_display_type = 'ARROWS'
ob_lamp.color = (0.0, 0.0, 0.0, 0.0)
ob_lamp.lineart.crease_threshold = 0.0
ob_camera.location = (24.99, -22.83, 17.25)
ob_camera.rotation_euler = (1.109, 0.01082, 0.8149)
ob_camera.lock_rotations_4d = False
ob_camera.empty_display_type = 'ARROWS'
ob_camera.color = (0.0, 0.0, 0.0, 0.0)
ob_camera.display_type = 'WIRE'
ob_camera.lineart.crease_threshold = 0.0
ob_knight.location = (0.0, 0.0, 0.0)
ob_knight.lock_rotations_4d = False
ob_knight.empty_display_type = 'ARROWS'
ob_knight.lineart.crease_threshold = 0.0
ob_knight.use_mesh_mirror_x = True
_vg = ob_knight.vertex_groups.new(name='Bone.006')
_vg.add([12, 13, 14, 15, 16, 17, 18, 19, 20, 21, 22, 23, 24, 25, 26, 27, 28, 29, 30, 31, 32, 33, 34, 35, 36, 37, 38, 39, 40, 41], 1.0, 'REPLACE')
_vg = ob_knight.vertex_groups.new(name='Bone.005')
_vg.add([0, 1, 2, 3, 4, 5, 6, 7, 8, 9, 10, 11], 1.0, 'REPLACE')
_vg = ob_knight.vertex_groups.new(name='Bone.001_R.004')
_vg.add([115, 117, 119, 121, 163, 165, 167, 169], 1.0, 'REPLACE')
_vg = ob_knight.vertex_groups.new(name='Bone.001_L.004')
_vg.add([114, 116, 118, 120, 162, 164, 166, 168], 1.0, 'REPLACE')
_vg = ob_knight.vertex_groups.new(name='Bone.001_R.003')
_vg.add([115, 117, 119, 121, 155, 157, 159, 161], 1.0, 'REPLACE')
_vg = ob_knight.vertex_groups.new(name='Bone.001_L.003')
_vg.add([114, 116, 118, 120, 154, 156, 158, 160], 1.0, 'REPLACE')
_vg = ob_knight.vertex_groups.new(name='Bone.001_R.005')
_vg.add([107, 109, 111, 113, 115, 121, 155, 161], 1.0, 'REPLACE')
_vg = ob_knight.vertex_groups.new(name='Bone.001_L.005')
_vg.add([106, 108, 110, 112, 114, 120, 154, 160], 1.0, 'REPLACE')
_vg = ob_knight.vertex_groups.new(name='Bone.001_R.002')
_vg.add([123, 125, 127, 129, 139, 141, 143, 145, 155, 157, 159, 161, 262, 264, 266, 268, 270, 272, 274, 276, 278, 280, 282, 284], 1.0, 'REPLACE')
_vg = ob_knight.vertex_groups.new(name='Bone.001_L.002')
_vg.add([122, 124, 126, 128, 138, 140, 142, 144, 154, 156, 158, 160, 261, 263, 265, 267, 269, 271, 273, 275, 277, 279, 281, 283], 1.0, 'REPLACE')
_vg = ob_knight.vertex_groups.new(name='Bone.001_R.001')
for _i, _w in zip([99, 101, 103, 105, 135, 137, 143, 145, 147, 149, 151, 153, 270, 272, 274, 276, 286, 288, 290, 292, 309, 311, 313, 315, 323, 325, 327], [0.2218, 0.2218, 0.2218, 0.2218, 1.0, 1.0, 1.0, 1.0, 1.0, 1.0, 1.0, 1.0, 1.0, 1.0, 1.0, 1.0, 1.0, 1.0, 1.0, 1.0, 0.2218, 0.2218, 0.2218, 0.2218, 0.2218, 0.2218, 0.2218]): _vg.add([_i], _w, 'REPLACE')
_vg = ob_knight.vertex_groups.new(name='Bone.001_L.001')
for _i, _w in zip([98, 100, 102, 104, 134, 136, 142, 144, 146, 148, 150, 152, 269, 271, 273, 275, 285, 287, 289, 291, 308, 310, 312, 314, 320, 322, 324, 326], [0.2218, 0.2218, 0.2218, 0.2218, 1.0, 1.0, 1.0, 1.0, 1.0, 1.0, 1.0, 1.0, 1.0, 1.0, 1.0, 1.0, 1.0, 1.0, 1.0, 1.0, 0.2218, 0.2218, 0.2218, 0.2218, 0.2218, 0.2218, 0.2218, 0.2218]): _vg.add([_i], _w, 'REPLACE')
_vg = ob_knight.vertex_groups.new(name='Bone.001')
_vg.add([132, 133, 255, 256, 257, 258, 259, 260, 293, 294, 295, 296, 297, 298, 299, 300, 301, 302, 303, 304, 305, 306, 307, 310, 311, 314, 315, 317, 319, 346, 347, 348, 349, 350, 351, 352, 353, 354], 1.0, 'REPLACE')
_vg = ob_knight.vertex_groups.new(name='Bone.002')
_vg.add([80, 81, 82, 83, 84, 85, 86, 87, 88, 89, 90, 91, 92, 93, 94, 95, 96, 97, 98, 99, 100, 101, 102, 103, 104, 105, 308, 309, 310, 311, 312, 313, 314, 315, 316, 317, 318, 319, 320, 321, 322, 323, 324, 325, 326, 327], 1.0, 'REPLACE')
_vg = ob_knight.vertex_groups.new(name='Bone.003')
_vg.add([308, 309, 312, 313, 316, 318, 328, 329, 330, 337, 338, 339], 1.0, 'REPLACE')
_vg = ob_knight.vertex_groups.new(name='Bone.004')
for _i, _w in zip([42, 43, 44, 45, 46, 47, 48, 49, 50, 51, 52, 53, 54, 55, 56, 57, 58, 59, 60, 61, 62, 63, 64, 65, 66, 67, 68, 69, 70, 71, 72, 73, 74, 75, 76, 77, 78, 79, 328, 329, 330, 331, 332, 333, 334, 335, 336, 337, 338, 340, 341, 342, 343, 344, 345], [1.0, 1.0, 1.0, 1.0, 1.0, 1.0, 1.0, 1.0, 1.0, 1.0, 1.0, 1.0, 1.0, 1.0, 1.0, 1.0, 1.0, 1.0, 1.0, 1.0, 1.0, 1.0, 1.0, 1.0, 1.0, 1.0, 1.0, 1.0, 1.0, 1.0, 1.0, 1.0, 1.0, 1.0, 1.0, 1.0, 1.0, 1.0, 1.0, 1.0, 1.0, 1.0, 1.0, 1.0, 1.0, 1.0, 0.2006, 1.0, 1.0, 1.0, 1.0, 1.0, 1.0, 1.0, 1.0]): _vg.add([_i], _w, 'REPLACE')
_vg = ob_knight.vertex_groups.new(name='sword')
for _i, _w in zip([12, 13, 14, 15, 16, 17, 18, 19, 20, 21, 22, 23, 24, 25, 26, 27, 28, 29, 30, 31, 32, 33, 34, 35, 36, 37, 38, 39, 40, 41, 98, 99, 100, 101, 130, 131, 132, 133, 146, 147, 148, 149, 190, 191, 214, 215, 216, 217, 222, 223, 228, 229, 234, 235, 236, 237, 238, 239, 242, 243, 246, 247, 248, 249, 250, 251, 252, 253, 254, 255, 256, 257, 258, 259, 260, 293, 294, 295, 296, 297, 298, 299, 300, 301, 302, 303, 304, 305, 306, 307, 310, 311, 314, 315, 319, 350, 351, 353], [1.0, 1.0, 1.0, 1.0, 1.0, 1.0, 1.0, 1.0, 1.0, 1.0, 1.0, 1.0, 1.0, 1.0, 1.0, 1.0, 1.0, 1.0, 1.0, 1.0, 1.0, 1.0, 1.0, 1.0, 1.0, 1.0, 1.0, 1.0, 1.0, 1.0, 0.0, 0.0, 0.0, 0.0, 0.0, 0.0, 0.0, 0.0, 0.0, 0.0, 0.0, 0.0, 0.0, 0.0, 0.0, 0.0, 0.0, 0.0, 0.0, 0.0, 0.0, 0.0, 0.0, 0.0, 0.0, 0.0, 0.0, 0.0, 0.0, 0.0, 1.96e-07, 1.468e-06, 1.468e-06, 2.128e-07, 2.849e-07, 2.849e-07, 1.981e-06, 0.0, 0.0, 6.514e-07, 6.514e-07, 0.0003637, 0.0, 0.0, 0.004714, 0.0, 0.0, 0.0, 0.0, 0.0, 0.0, 0.0, 0.0, 0.0, 0.0, 0.0, 0.0, 0.0, 0.0, 0.0, 0.0, 0.0, 0.0, 0.0, 0.0, 0.0, 0.0, 0.0]): _vg.add([_i], _w, 'REPLACE')
_vg = ob_knight.vertex_groups.new(name='Bone_L.001')
_vg.add([130, 132, 202, 204, 210, 212, 214, 216, 218, 220, 230, 232, 234, 236, 238, 240, 242, 244, 246, 247, 249, 250, 253, 258], 1.0, 'REPLACE')
_vg = ob_knight.vertex_groups.new(name='Bone_R.001')
_vg.add([131, 133, 203, 205, 211, 213, 215, 217, 219, 221, 231, 233, 235, 237, 239, 241, 243, 245, 246, 248, 249, 251, 254, 259], 1.0, 'REPLACE')
_vg = ob_knight.vertex_groups.new(name='Bone_L.002')
_vg.add([178, 180, 182, 184, 186, 188, 190, 192, 206, 208, 210, 212, 214, 216, 218, 220, 222, 224, 226, 228], 1.0, 'REPLACE')
_vg = ob_knight.vertex_groups.new(name='Bone_R.002')
_vg.add([179, 181, 183, 185, 187, 189, 191, 193, 207, 209, 211, 213, 215, 217, 219, 221, 223, 225, 227, 229], 1.0, 'REPLACE')
_vg = ob_knight.vertex_groups.new(name='Bone_L.003')
_vg.add([170, 172, 174, 176, 178, 180, 182, 184, 194, 196, 198, 200], 1.0, 'REPLACE')
_vg = ob_knight.vertex_groups.new(name='Bone_R.003')
_vg.add([171, 173, 175, 177, 179, 181, 183, 185, 195, 197, 199, 201], 1.0, 'REPLACE')
_vg = ob_knight.vertex_groups.new(name='upper_arm_l')
for _i, _w in zip([86, 98, 100, 102, 104, 134, 146, 148, 150, 152, 273, 285, 287, 289, 291, 320, 322, 324, 326], [0.0008121, 0.5, 0.5, 0.5, 0.5, 0.0006864, 0.5, 0.5, 0.5, 0.5, 0.1604, 0.1148, 0.5, 0.5, 0.5016, 0.5, 0.5, 0.4481, 0.5]): _vg.add([_i], _w, 'REPLACE')
_vg = ob_knight.vertex_groups.new(name='upper_arm_r')
for _i, _w in zip([87, 99, 101, 103, 105, 135, 147, 149, 151, 153, 274, 286, 288, 290, 292, 323, 325, 327], [0.0008121, 0.5, 0.5, 0.5, 0.5, 0.0006864, 0.5, 0.5, 0.5, 0.5, 0.1604, 0.1148, 0.5, 0.5, 0.5016, 0.5, 0.4481, 0.5]): _vg.add([_i], _w, 'REPLACE')
_vg = ob_knight.vertex_groups.new(name='lower_arm_l')
for _i, _w in zip([122, 124, 126, 128, 136, 138, 140, 142, 144, 154, 156, 158, 160, 261, 263, 265, 267, 269, 271, 273, 275, 277, 279, 281, 283], [0.5, 0.5, 0.5, 0.5, 0.001308, 0.5, 0.5, 0.5, 0.5, 0.5, 0.5, 0.5, 0.5, 0.5, 0.5, 0.5, 0.5, 0.5, 0.5, 0.5, 0.5395, 0.5, 0.5, 0.5873, 0.5]): _vg.add([_i], _w, 'REPLACE')
_vg = ob_knight.vertex_groups.new(name='lower_arm_r')
for _i, _w in zip([123, 125, 127, 129, 137, 139, 141, 143, 145, 155, 157, 159, 161, 262, 264, 266, 268, 270, 272, 274, 276, 278, 280, 282, 284], [0.5, 0.5, 0.5, 0.5, 0.001308, 0.5, 0.5, 0.5, 0.5, 0.5, 0.5, 0.5, 0.5, 0.5, 0.5, 0.5, 0.5, 0.5, 0.5, 0.5, 0.5395, 0.5, 0.5, 0.5873, 0.5]): _vg.add([_i], _w, 'REPLACE')
_vg = ob_knight.vertex_groups.new(name='palm_l')
for _i, _w in zip([114, 116, 118, 120, 154, 156, 158, 160], [0.5, 0.526, 0.75, 0.5, 0.5, 0.5, 0.5, 0.5]): _vg.add([_i], _w, 'REPLACE')
_vg = ob_knight.vertex_groups.new(name='palm_r')
for _i, _w in zip([115, 117, 119, 121, 155, 157, 159, 161], [0.5, 0.526, 0.75, 0.5, 0.5, 0.5, 0.5, 0.5]): _vg.add([_i], _w, 'REPLACE')
_vg = ob_knight.vertex_groups.new(name='fingers_l')
for _i, _w in zip([114, 116, 118, 120, 162, 164, 166, 168], [0.5, 0.5, 0.5, 0.5, 0.5, 0.5053, 0.5, 0.6879]): _vg.add([_i], _w, 'REPLACE')
_vg = ob_knight.vertex_groups.new(name='fingers_r')
for _i, _w in zip([115, 117, 119, 121, 163, 165, 167, 169], [0.5, 0.5, 0.5, 0.5, 0.5, 0.5053, 0.5, 0.6879]): _vg.add([_i], _w, 'REPLACE')
_vg = ob_knight.vertex_groups.new(name='thumb_l')
for _i, _w in zip([106, 108, 110, 112, 114, 120, 154, 160], [0.75, 0.75, 0.75, 0.5, 0.5028, 0.7011, 0.6384, 0.75]): _vg.add([_i], _w, 'REPLACE')
_vg = ob_knight.vertex_groups.new(name='thumb_r')
for _i, _w in zip([107, 109, 111, 113, 115, 121, 155, 161], [0.75, 0.75, 0.75, 0.5, 0.5028, 0.7011, 0.6384, 0.75]): _vg.add([_i], _w, 'REPLACE')
_vg = ob_knight.vertex_groups.new(name='skull')
for _i, _w in zip([42, 43, 44, 45, 46, 47, 48, 49, 50, 51, 52, 53, 54, 55, 56, 57, 58, 59, 60, 61, 62, 63, 64, 65, 66, 67, 68, 69, 70, 71, 72, 73, 74, 75, 76, 77, 78, 79, 80, 81, 82, 86, 87, 88, 89, 90, 91, 92, 93, 95, 96, 97, 100, 101, 102, 103, 104, 105, 312, 313, 318, 321, 324, 325, 326, 327, 328, 329, 330, 331, 332, 333, 334, 335, 336, 337, 338, 340, 341, 342, 343, 344, 345], [1.0, 1.0, 1.0, 1.0, 1.0, 1.0, 1.0, 1.0, 1.0, 1.0, 1.0, 1.0, 1.0, 1.0, 1.0, 1.0, 1.0, 1.0, 1.0, 1.0, 1.0, 1.0, 1.0, 1.0, 1.0, 1.0, 1.0, 1.0, 1.0, 1.0, 1.0, 1.0, 1.0, 1.0, 1.0, 1.0, 1.0, 1.0, 0.9961, 0.9961, 0.9932, 0.04676, 0.04676, 0.0, 0.0, 2.487e-05, 1.0, 0.9906, 0.9727, 0.9831, 0.9831, 0.995, 0.0, 0.0, 0.0, 0.0, 0.0, 0.0, 0.01352, 0.01352, 0.06607, 0.0, 0.005028, 0.005028, 0.0, 0.0, 0.8997, 1.0, 1.0, 1.0, 1.0, 1.0, 1.0, 1.0, 1.0, 0.9995, 0.9995, 1.0, 1.0, 1.0, 1.0, 1.0, 1.0]): _vg.add([_i], _w, 'REPLACE')
_vg = ob_knight.vertex_groups.new(name='neck')
for _i, _w in zip([80, 81, 82, 83, 84, 85, 86, 87, 88, 89, 90, 94, 308, 309, 312, 313, 316, 318, 320, 321, 324, 325, 328, 329, 330, 337, 338, 339], [0.9999, 0.9999, 0.9992, 0.9841, 0.9841, 0.9949, 0.9894, 0.9894, 0.9756, 0.9756, 0.9995, 0.9997, 0.9977, 0.9977, 0.9835, 0.9835, 0.9813, 0.9933, 0.4645, 0.4807, 0.4968, 0.4968, 0.9996, 0.9549, 0.9549, 0.9973, 0.9973, 0.9682]): _vg.add([_i], _w, 'REPLACE')
_vg = ob_knight.vertex_groups.new(name='spine_3')
for _i, _w in zip([98, 99, 100, 101, 310, 311, 314, 315, 317, 319, 322, 323, 326, 327], [0.5952, 0.5952, 0.4651, 0.4651, 0.9967, 0.9967, 0.987, 0.987, 0.9661, 0.977, 0.499, 0.499, 0.4896, 0.4896]): _vg.add([_i], _w, 'REPLACE')
_vg = ob_knight.vertex_groups.new(name='spine_2')
for _i, _w in zip([83, 84, 85, 88, 89, 104, 105, 132, 133, 150, 151, 152, 153, 255, 256, 258, 259, 260, 299, 300, 301, 302, 303, 304, 310, 311, 314, 315, 317, 319], [0.0, 0.0, 0.0004694, 0.0, 0.0, 0.0, 0.0, 0.4873, 0.4873, 0.0, 0.0, 0.0, 0.0, 0.551, 0.551, 0.4169, 0.4169, 0.5764, 0.4968, 0.4951, 0.4817, 0.4817, 0.4921, 0.4921, 0.9992, 0.9992, 0.9977, 0.9977, 0.9982, 0.9994]): _vg.add([_i], _w, 'REPLACE')
_vg = ob_knight.vertex_groups.new(name='spine_1')
for _i, _w in zip([130, 131, 132, 133, 252, 255, 256, 257, 258, 259, 260, 299, 300, 301, 302, 303, 304, 310, 311, 314, 315, 317, 319], [0.0, 0.0, 0.001752, 0.001752, 0.0, 0.495, 0.495, 0.8241, 0.05241, 0.05241, 0.5231, 0.6405, 0.5187, 0.564, 0.564, 0.5438, 0.5438, 0.3955, 0.3955, 0.4324, 0.4324, 0.4424, 0.4896]): _vg.add([_i], _w, 'REPLACE')
_vg = ob_knight.vertex_groups.new(name='pelvis')
for _i, _w in zip([132, 133, 246, 249, 250, 251, 252, 253, 254, 255, 256, 257, 258, 259, 260, 299, 300, 301, 302, 303, 304, 305, 306, 307], [0.9831, 0.9831, 0.9598, 0.9949, 0.06935, 0.06935, 0.9769, 0.01978, 0.01978, 0.9997, 0.9997, 0.9759, 0.9896, 0.9896, 0.9974, 0.9999, 0.997, 0.9926, 0.9926, 0.9897, 0.9897, 0.9954, 0.9954, 0.9703]): _vg.add([_i], _w, 'REPLACE')
_vg = ob_knight.vertex_groups.new(name='thigh_l')
for _i, _w in zip([130, 132, 230, 232, 233, 234, 236, 238, 240, 246, 247, 249, 250, 252, 253, 254, 255, 258, 260, 293, 295, 297, 299, 300, 301, 303, 305, 306, 307], [0.9813, 0.9801, 0.9979, 0.9888, 0.0548, 0.9569, 0.9876, 0.9571, 0.9883, 0.9786, 0.9836, 0.9836, 0.9921, 0.955, 0.9811, 0.005796, 0.9801, 0.9807, 0.9947, 0.9841, 0.9961, 0.9871, 0.4891, 0.9982, 0.9892, 0.9674, 0.9959, 0.01126, 0.5032]): _vg.add([_i], _w, 'REPLACE')
_vg = ob_knight.vertex_groups.new(name='thigh_r')
for _i, _w in zip([131, 133, 231, 232, 233, 235, 237, 239, 241, 246, 248, 249, 251, 252, 253, 254, 256, 259, 260, 294, 296, 298, 299, 300, 302, 304, 305, 306, 307], [0.9813, 0.9801, 0.9979, 0.0548, 0.9888, 0.9569, 0.9876, 0.9571, 0.9883, 0.9786, 0.9836, 0.9836, 0.9921, 0.955, 0.005796, 0.9811, 0.9801, 0.9807, 0.9947, 0.9841, 0.9961, 0.9871, 0.4891, 0.9982, 0.9892, 0.9674, 0.01126, 0.9959, 0.5032]): _vg.add([_i], _w, 'REPLACE')
_vg = ob_knight.vertex_groups.new(name='shin_l')
for _i, _w in zip([178, 180, 182, 184, 186, 188, 190, 192, 202, 204, 206, 208, 210, 212, 214, 216, 218, 220, 222, 224, 226, 228, 242, 244], [0.9997, 0.996, 0.9985, 0.9957, 1.0, 1.0, 0.9884, 0.9995, 0.982, 0.977, 0.9996, 0.999, 0.9968, 0.9958, 0.9845, 0.9916, 0.9808, 0.9936, 0.9981, 1.0, 1.0, 0.9906, 0.9952, 0.9603]): _vg.add([_i], _w, 'REPLACE')
_vg = ob_knight.vertex_groups.new(name='shin_r')
for _i, _w in zip([179, 181, 183, 185, 187, 189, 191, 193, 203, 205, 207, 209, 211, 213, 215, 217, 219, 221, 223, 225, 227, 229, 243, 245], [0.9997, 0.996, 0.9985, 0.9957, 1.0, 1.0, 0.9884, 0.9995, 0.982, 0.977, 0.9996, 0.999, 0.9968, 0.9958, 0.9845, 0.9916, 0.9808, 0.9936, 0.9981, 1.0, 1.0, 0.9906, 0.9952, 0.9603]): _vg.add([_i], _w, 'REPLACE')
_vg = ob_knight.vertex_groups.new(name='foot_l')
for _i, _w in zip([178, 180, 182, 184, 194, 196, 198, 200], [0.9768, 0.998, 0.9946, 0.9957, 0.9683, 0.9952, 0.9916, 0.9969]): _vg.add([_i], _w, 'REPLACE')
_vg = ob_knight.vertex_groups.new(name='foot_r')
for _i, _w in zip([179, 181, 183, 185, 195, 197, 199, 201], [0.9768, 0.998, 0.9946, 0.9957, 0.9683, 0.9952, 0.9916, 0.9969]): _vg.add([_i], _w, 'REPLACE')
_vg = ob_knight.vertex_groups.new(name='toes_l')
for _i, _w in zip([170, 172, 174, 176, 182, 184, 198, 200], [1.0, 0.9988, 0.9982, 0.9963, 0.4908, 0.347, 0.4968, 0.6413]): _vg.add([_i], _w, 'REPLACE')
_vg = ob_knight.vertex_groups.new(name='toes_r')
for _i, _w in zip([171, 173, 175, 177, 183, 185, 199, 201], [1.0, 0.9988, 0.9982, 0.9963, 0.4908, 0.347, 0.4968, 0.6413]): _vg.add([_i], _w, 'REPLACE')
_vg = ob_knight.vertex_groups.new(name='sword_casing')
_vg.add([346, 347, 348, 349, 350, 351, 352, 353, 354], 1.0, 'REPLACE')
_vg = ob_knight.vertex_groups.new(name='shield')
_vg.add([0, 1, 2, 3, 4, 5, 6, 7, 8, 9, 10, 11], 1.0, 'REPLACE')
_m = ob_knight.modifiers.new('Armature', 'ARMATURE')
_m.object = ob_armature
_m.use_bone_envelopes = True
ob_armature.location = (0.0, 0.0, 0.0)
ob_armature.empty_display_type = 'ARROWS'
ob_armature.show_in_front = True
ob_armature.lineart.crease_threshold = 0.0

# ---- collection membership
col_collection_1.objects.link(ob_lamp)
col_collection_1.objects.link(ob_camera)
col_collection_1.objects.link(ob_knight)
col_collection_2.objects.link(ob_armature)

# ---- scene / render settings (as saved in the file)
scene.camera = ob_camera
scene.frame_start = 1; scene.frame_end = 45; scene.frame_set(1)
scene.render.engine = 'BLENDER_EEVEE_NEXT'
scene.render.image_settings.color_mode = 'RGB'
scene.render.image_settings.compression = 90
scene.render.resolution_percentage = 50
scene.render.dither_intensity = 0.0
scene.render.bake_margin = 2
scene.render.bake_bias = 0.0
scene.cycles.use_denoising = False
scene.cycles.samples = 10
scene.cycles.sampling_pattern = 'TABULATED_SOBOL'
scene.cycles.light_sampling_threshold = 0.0
scene.cycles.use_adaptive_sampling = False
scene.cycles.use_light_tree = False
scene.cycles.blur_glossy = 0.0
scene.cycles.volume_bounces = 1
scene.cycles.pixel_filter_type = 'GAUSSIAN'
scene.cycles.sample_clamp_indirect = 0.0
scene.view_settings.view_transform = 'Standard'
bpy.context.view_layer.update()
